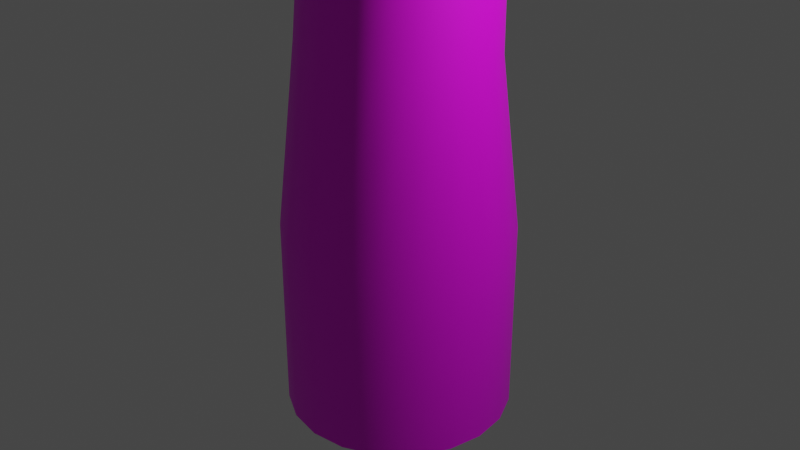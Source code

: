 # Source: spiral.blend  (saved by Blender 3.3.6; exported with 4.5.12 LTS)
import bpy
from mathutils import Matrix  # noqa: F401  (used for matrix-valued properties, if any)

bpy.ops.wm.read_factory_settings(use_empty=True)
scene = bpy.context.scene
scene.name = 'Scene'

# ---- collections
col_collection = bpy.data.collections.new('Collection'); scene.collection.children.link(col_collection)

# ---- images (referenced by path relative to the original .blend; pixels are not part of the script)
import os
ASSET_DIR = os.environ.get("B2B_ASSET_DIR", "")  # directory of the original .blend (textures are referenced by path, not embedded)
HERE = os.path.dirname(os.path.abspath(__file__))  # packed textures are extracted next to this script under _unpacked/

def load_image(name, relpath, width, height, colorspace="sRGB"):
    """Load a texture the original file referenced (path relative to the .blend, or extracted next to this script)."""
    p = next((c for c in (os.path.join(HERE, relpath), os.path.join(ASSET_DIR, relpath)) if relpath and os.path.exists(c)), "")
    if p:
        img = bpy.data.images.load(p, check_existing=True)
        img.name = name
    else:  # same state as the original file: an image datablock whose file is absent (Cycles renders it pink)
        img = bpy.data.images.new(name, width, height)
        img.source = "FILE"
        img.filepath = "//" + (relpath or name)
    img.colorspace_settings.name = colorspace
    return img
img_try_png = load_image('try.png', 'try.png', 1024, 1024, 'sRGB')

# ---- materials (node trees are filled in below, after node groups)
mat_lambert1 = bpy.data.materials.new('lambert1')
mat_lambert1.use_transparent_shadow = False
mat_lambert1.diffuse_color = (0.5, 0.5, 0.5, 1.0)
mat_lambert1.roughness = 0.5528

# ---- material node trees
mat_lambert1.use_nodes = True; mat_lambert1.node_tree.nodes.clear()
_N = mat_lambert1.node_tree.nodes; _L = mat_lambert1.node_tree.links
n0 = _N.new('ShaderNodeBsdfPrincipled'); n0.name = 'Principled BSDF'; n0.location = (10, 300)
n0.distribution = 'GGX'
n0.subsurface_method = 'RANDOM_WALK_SKIN'
n0.inputs[2].default_value = 0.5528
n0.inputs[3].default_value = 1.45
n0.inputs[27].default_value = (0.0, 0.0, 0.0, 1.0)
n0.inputs[28].default_value = 1.0
n1 = _N.new('ShaderNodeOutputMaterial'); n1.name = 'Material Output'; n1.location = (300, 300)
n2 = _N.new('ShaderNodeNormalMap'); n2.name = 'Normal Map'; n2.location = (-300, -300)
n2.label = 'Normal/Map'
n3 = _N.new('ShaderNodeTexImage'); n3.name = 'Image Texture'; n3.location = (-389, 272)
n3.image = img_try_png
_L.new(n0.outputs[0], n1.inputs[0])
_L.new(n2.outputs[0], n0.inputs[5])
_L.new(n3.outputs[0], n0.inputs[0])
n1.is_active_output = True

# ---- world
world_world = bpy.data.worlds.new('World'); scene.world = world_world
world_world.use_nodes = True; world_world.node_tree.nodes.clear()
_N = world_world.node_tree.nodes; _L = world_world.node_tree.links
n0 = _N.new('ShaderNodeOutputWorld'); n0.name = 'World Output'; n0.location = (300, 300)
n1 = _N.new('ShaderNodeBackground'); n1.name = 'Background'; n1.location = (10, 300)
n1.inputs[0].default_value = (0.05088, 0.05088, 0.05088, 1.0)
_L.new(n1.outputs[0], n0.inputs[0])
n0.is_active_output = True
world_world.color = (0.05088, 0.05088, 0.05088)
world_world.use_sun_shadow = False
world_world.sun_shadow_jitter_overblur = 0.0

# ---- cameras
cam_camera = bpy.data.cameras.new('Camera')
cam_camera.clip_end = 100.0
cam_camera.ortho_scale = 7.314

# ---- lights
light_light = bpy.data.lights.new('Light', 'POINT')
light_light.transmission_factor = 0.0
light_light.energy = 1000.0
light_light.shadow_soft_size = 0.1
light_light.shadow_maximum_resolution = 0.006
light_light.use_absolute_resolution = True

# ---- meshes
me_mesh = bpy.data.meshes.new('Mesh')
me_mesh.from_pydata([(0.9511, -2.498, -0.309), (0.809, -2.498, -0.5878), (0.5878, -2.498, -0.809), (0.309, -2.498, -0.9511), (0.0, -2.498, -1.0), (-0.309, -2.498, -0.9511), (-0.5878, -2.498, -0.809), (-0.809, -2.498, -0.5878), (-0.9511, -2.498, -0.309), (-1.0, -2.498, 0.0), (-0.9511, -2.498, 0.309), (-0.809, -2.498, 0.5878), (-0.5878, -2.498, 0.809), (-0.309, -2.498, 0.9511), (-2.98e-08, -2.498, 1.0), (0.309, -2.498, 0.9511), (0.5878, -2.498, 0.809), (0.809, -2.498, 0.5878), (0.9511, -2.498, 0.309), (1.0, -2.498, 0.0), (0.9511, 0.008844, -0.309), (0.809, 0.008844, -0.5878), (0.5878, 0.008844, -0.809), (0.309, 0.008844, -0.9511), (0.0, 0.008844, -1.0), (-0.309, 0.008844, -0.9511), (-0.5878, 0.008844, -0.809), (-0.809, 0.008844, -0.5878), (-0.9511, 0.008844, -0.309), (-1.0, 0.008844, 0.0), (-0.9511, 0.008844, 0.309), (-0.809, 0.008844, 0.5878), (-0.5878, 0.008844, 0.809), (-0.309, 0.008844, 0.9511), (-2.98e-08, 0.008844, 1.0), (0.309, 0.008844, 0.9511), (0.5878, 0.008844, 0.809), (0.809, 0.008844, 0.5878), (0.9511, 0.008844, 0.309), (1.0, 0.008844, 0.0), (0.0, -2.498, 0.0), (0.7861, 2.138, -0.2559), (0.6687, 2.154, -0.4867), (0.4858, 2.178, -0.6699), (0.2554, 2.209, -0.7875), (-1.49e-08, 2.243, -0.8281), (-0.2554, 2.277, -0.7875), (-0.4858, 2.308, -0.6699), (-0.6687, 2.333, -0.4867), (-0.7861, 2.349, -0.2559), (-0.8265, 2.354, -3.075e-08), (-0.7861, 2.349, 0.2559), (-0.6687, 2.333, 0.4867), (-0.4858, 2.308, 0.6699), (-0.2554, 2.277, 0.7875), (-4.47e-08, 2.243, 0.8281), (0.2554, 2.209, 0.7875), (0.4858, 2.178, 0.6699), (0.6687, 2.154, 0.4867), (0.7861, 2.138, 0.2559), (0.8265, 2.132, 2.654e-07), (0.8403, 6.978, -0.1926), (0.7445, 6.923, -0.3788), (0.5952, 6.892, -0.5279), (0.4072, 6.886, -0.6254), (0.1987, 6.907, -0.6616), (-0.009715, 6.953, -0.633), (-0.1978, 7.019, -0.5425), (-0.347, 7.099, -0.3989), (-0.4428, 7.184, -0.2163), (-0.4758, 7.267, -0.01242), (-0.4428, 7.339, 0.1926), (-0.347, 7.394, 0.3788), (-0.1978, 7.426, 0.5279), (-0.009715, 7.431, 0.6254), (0.1987, 7.41, 0.6616), (0.4072, 7.364, 0.633), (0.5952, 7.298, 0.5425), (0.7445, 7.219, 0.3989), (0.8403, 7.133, 0.2162), (0.8733, 7.05, 0.01242), (0.7652, 9.745, -0.445), (0.7015, 9.691, -0.5687), (0.6023, 9.659, -0.6678), (0.4773, 9.654, -0.7326), (0.3388, 9.675, -0.7567), (0.2002, 9.721, -0.7377), (0.07522, 9.787, -0.6775), (-0.02397, 9.866, -0.5821), (-0.08766, 9.952, -0.4607), (-0.1096, 10.03, -0.3252), (-0.08766, 10.11, -0.1889), (-0.02397, 10.16, -0.0651), (0.07522, 10.19, 0.03401), (0.2002, 10.2, 0.09877), (0.3388, 10.18, 0.1228), (0.4773, 10.13, 0.1039), (0.6023, 10.07, 0.04371), (0.7015, 9.986, -0.05175), (0.7652, 9.901, -0.1732), (0.7872, 9.818, -0.3087), (0.8151, 10.35, -0.5288), (0.7514, 10.24, -0.6411), (0.6522, 10.16, -0.7328), (0.5272, 10.13, -0.7947), (0.3886, 10.14, -0.8209), (0.2501, 10.19, -0.8089), (0.1251, 10.28, -0.7597), (0.02586, 10.4, -0.6782), (-0.03783, 10.54, -0.5724), (-0.05977, 10.68, -0.4526), (-0.03783, 10.81, -0.3305), (0.02586, 10.92, -0.2182), (0.1251, 11.0, -0.1266), (0.25, 11.03, -0.06465), (0.3886, 11.02, -0.03842), (0.5272, 10.97, -0.0505), (0.6522, 10.88, -0.09969), (0.7514, 10.76, -0.1812), (0.8151, 10.62, -0.287), (0.837, 10.48, -0.4068), (0.877, 11.01, -0.6843), (0.8133, 10.8, -0.7416), (0.7141, 10.64, -0.7925), (0.5891, 10.55, -0.8321), (0.4505, 10.53, -0.8566), (0.312, 10.59, -0.8635), (0.187, 10.71, -0.8522), (0.08778, 10.9, -0.8237), (0.02409, 11.12, -0.7809), (0.00215, 11.36, -0.7279), (0.02409, 11.6, -0.6699), (0.08779, 11.81, -0.6127), (0.187, 11.96, -0.5617), (0.312, 12.06, -0.5221), (0.4505, 12.08, -0.4976), (0.5891, 12.02, -0.4907), (0.7141, 11.9, -0.5021), (0.8133, 11.71, -0.5306), (0.877, 11.49, -0.5734), (0.8989, 11.25, -0.6264), (0.9222, 11.25, -0.992), (0.8585, 11.04, -0.992), (0.7593, 10.89, -0.992), (0.6343, 10.79, -0.992), (0.4957, 10.77, -0.992), (0.3572, 10.83, -0.992), (0.2322, 10.96, -0.992), (0.133, 11.14, -0.992), (0.06931, 11.36, -0.992), (0.04736, 11.61, -0.992), (0.06931, 11.84, -0.992), (0.133, 12.05, -0.992), (0.2322, 12.21, -0.992), (0.3572, 12.3, -0.992), (0.4957, 12.32, -0.992), (0.6343, 12.26, -0.992), (0.7593, 12.14, -0.992), (0.8585, 11.95, -0.992), (0.9222, 11.73, -0.992), (0.9441, 11.49, -0.992), (0.8237, 11.35, -1.329), (0.7748, 11.21, -1.264), (0.6985, 11.11, -1.214), (0.6023, 11.04, -1.185), (0.4957, 11.03, -1.179), (0.3892, 11.07, -1.196), (0.293, 11.15, -1.236), (0.2167, 11.27, -1.294), (0.1678, 11.42, -1.364), (0.1509, 11.59, -1.44), (0.1678, 11.74, -1.514), (0.2167, 11.88, -1.579), (0.293, 11.99, -1.629), (0.3892, 12.05, -1.658), (0.4957, 12.06, -1.664), (0.6023, 12.03, -1.647), (0.6985, 11.94, -1.607), (0.7748, 11.82, -1.549), (0.8237, 11.67, -1.479), (0.8406, 11.51, -1.403), (0.7133, 10.91, -1.662), (0.6808, 10.85, -1.581), (0.6302, 10.8, -1.519), (0.5664, 10.78, -1.482), (0.4957, 10.77, -1.475), (0.4251, 10.79, -1.497), (0.3613, 10.82, -1.546), (0.3107, 10.88, -1.618), (0.2782, 10.94, -1.706), (0.267, 11.01, -1.801), (0.2782, 11.08, -1.894), (0.3107, 11.13, -1.975), (0.3613, 11.18, -2.037), (0.425, 11.21, -2.074), (0.4957, 11.21, -2.081), (0.5664, 11.2, -2.06), (0.6302, 11.16, -2.01), (0.6808, 11.11, -1.938), (0.7133, 11.04, -1.85), (0.7245, 10.98, -1.755), (0.7133, 10.5, -1.811), (0.6808, 10.5, -1.759), (0.6302, 10.5, -1.72), (0.5664, 10.5, -1.696), (0.4957, 10.5, -1.691), (0.4251, 10.5, -1.705), (0.3613, 10.5, -1.737), (0.3107, 10.5, -1.783), (0.2782, 10.5, -1.839), (0.267, 10.5, -1.9), (0.2782, 10.5, -1.959), (0.3107, 10.5, -2.01), (0.3613, 10.5, -2.05), (0.425, 10.5, -2.073), (0.4958, 10.5, -2.078), (0.5664, 10.5, -2.064), (0.6302, 10.5, -2.033), (0.6808, 10.5, -1.987), (0.7133, 10.5, -1.931), (0.7245, 10.5, -1.87), (0.6373, 9.809, -1.842), (0.6161, 9.872, -1.812), (0.5832, 9.919, -1.789), (0.5417, 9.947, -1.775), (0.4957, 9.953, -1.772), (0.4498, 9.936, -1.78), (0.4083, 9.898, -1.799), (0.3754, 9.843, -1.825), (0.3542, 9.776, -1.858), (0.3469, 9.704, -1.893), (0.3542, 9.633, -1.927), (0.3754, 9.571, -1.957), (0.4083, 9.523, -1.98), (0.4498, 9.495, -1.993), (0.4958, 9.489, -1.996), (0.5417, 9.506, -1.988), (0.5832, 9.544, -1.97), (0.6161, 9.599, -1.943), (0.6373, 9.666, -1.911), (0.6446, 9.739, -1.876), (0.674, 9.129, -1.556), (0.6474, 9.231, -1.554), (0.6059, 9.31, -1.552), (0.5537, 9.356, -1.551), (0.4957, 9.366, -1.551), (0.4378, 9.338, -1.551), (0.3856, 9.276, -1.553), (0.3441, 9.184, -1.555), (0.3175, 9.073, -1.557), (0.3083, 8.953, -1.56), (0.3175, 8.836, -1.562), (0.3441, 8.733, -1.565), (0.3856, 8.655, -1.566), (0.4378, 8.608, -1.567), (0.4958, 8.599, -1.568), (0.5537, 8.626, -1.567), (0.6059, 8.689, -1.566), (0.6474, 8.78, -1.564), (0.674, 8.892, -1.561), (0.6832, 9.012, -1.559), (0.6617, 9.063, -1.255), (0.6369, 9.139, -1.287), (0.5983, 9.196, -1.312), (0.5497, 9.23, -1.327), (0.4957, 9.237, -1.33), (0.4418, 9.217, -1.321), (0.3932, 9.171, -1.301), (0.3546, 9.104, -1.272), (0.3298, 9.023, -1.237), (0.3213, 8.935, -1.199), (0.3298, 8.85, -1.162), (0.3546, 8.775, -1.129), (0.3932, 8.717, -1.104), (0.4418, 8.683, -1.09), (0.4957, 8.676, -1.086), (0.5497, 8.697, -1.095), (0.5983, 8.742, -1.115), (0.6369, 8.809, -1.144), (0.6617, 8.89, -1.179), (0.6702, 8.978, -1.218), (0.6617, 9.237, -1.01), (0.6369, 9.23, -1.063), (0.5983, 9.224, -1.103), (0.5497, 9.221, -1.126), (0.4957, 9.22, -1.131), (0.4418, 9.222, -1.117), (0.3932, 9.226, -1.085), (0.3546, 9.233, -1.039), (0.3298, 9.241, -0.9819), (0.3213, 9.249, -0.9206), (0.3298, 9.257, -0.8608), (0.3546, 9.264, -0.8084), (0.3932, 9.27, -0.7684), (0.4418, 9.273, -0.7447), (0.4957, 9.274, -0.7397), (0.5497, 9.272, -0.7539), (0.5983, 9.267, -0.7859), (0.6369, 9.261, -0.8325), (0.6617, 9.253, -0.8891), (0.6702, 9.245, -0.9504), (0.6617, 9.659, -0.9723), (0.6369, 9.565, -0.9823), (0.5983, 9.493, -0.99), (0.5497, 9.451, -0.9945), (0.4957, 9.442, -0.9955), (0.4418, 9.467, -0.9928), (0.3932, 9.525, -0.9866), (0.3546, 9.608, -0.9777), (0.3298, 9.71, -0.9668), (0.3213, 9.819, -0.9551), (0.3298, 9.927, -0.9436), (0.3546, 10.02, -0.9335), (0.3932, 10.09, -0.9259), (0.4418, 10.13, -0.9213), (0.4957, 10.14, -0.9204), (0.5497, 10.12, -0.9231), (0.5983, 10.06, -0.9292), (0.6369, 9.977, -0.9382), (0.6617, 9.876, -0.949), (0.6702, 9.766, -0.9608), (0.6617, 9.659, -0.9723), (0.6369, 9.565, -0.9823), (0.5983, 9.493, -0.99), (0.5497, 9.451, -0.9945), (0.4957, 9.442, -0.9955), (0.4418, 9.467, -0.9928), (0.3932, 9.525, -0.9866), (0.3546, 9.608, -0.9777), (0.3298, 9.71, -0.9668), (0.3213, 9.819, -0.9551), (0.3298, 9.927, -0.9436), (0.3546, 10.02, -0.9335), (0.3932, 10.09, -0.9259), (0.4418, 10.13, -0.9213), (0.4957, 10.14, -0.9204), (0.5497, 10.12, -0.9231), (0.5983, 10.06, -0.9292), (0.6369, 9.977, -0.9382), (0.6617, 9.876, -0.949), (0.6702, 9.766, -0.9608), (0.5949, 9.745, -1.103), (0.5462, 9.701, -1.081), (0.4957, 9.89, -1.233), (0.4926, 9.677, -1.075), (0.4393, 9.673, -1.084), (0.3915, 9.69, -1.108), (0.3539, 9.727, -1.144), (0.3303, 9.78, -1.188), (0.3228, 9.844, -1.237), (0.3322, 9.912, -1.286), (0.3577, 9.978, -1.329), (0.3966, 10.04, -1.363), (0.4453, 10.08, -1.384), (0.4989, 10.1, -1.39), (0.5522, 10.11, -1.381), (0.6, 10.09, -1.357), (0.6375, 10.05, -1.322), (0.6612, 10.0, -1.277), (0.6687, 9.937, -1.228), (0.6593, 9.869, -1.18), (0.6338, 9.802, -1.136)], [], [(0, 1, 21, 20), (1, 2, 22, 21), (2, 3, 23, 22), (3, 4, 24, 23), (4, 5, 25, 24), (5, 6, 26, 25), (6, 7, 27, 26), (7, 8, 28, 27), (8, 9, 29, 28), (9, 10, 30, 29), (10, 11, 31, 30), (11, 12, 32, 31), (12, 13, 33, 32), (13, 14, 34, 33), (14, 15, 35, 34), (15, 16, 36, 35), (16, 17, 37, 36), (17, 18, 38, 37), (18, 19, 39, 38), (19, 0, 20, 39), (1, 0, 40), (2, 1, 40), (3, 2, 40), (4, 3, 40), (5, 4, 40), (6, 5, 40), (7, 6, 40), (8, 7, 40), (9, 8, 40), (10, 9, 40), (11, 10, 40), (12, 11, 40), (13, 12, 40), (14, 13, 40), (15, 14, 40), (16, 15, 40), (17, 16, 40), (18, 17, 40), (19, 18, 40), (0, 19, 40), (341, 342, 343), (342, 344, 343), (344, 345, 343), (345, 346, 343), (346, 347, 343), (347, 348, 343), (348, 349, 343), (349, 350, 343), (350, 351, 343), (351, 352, 343), (352, 353, 343), (353, 354, 343), (354, 355, 343), (355, 356, 343), (356, 357, 343), (357, 358, 343), (358, 359, 343), (359, 360, 343), (360, 361, 343), (361, 341, 343), (20, 21, 42, 41), (21, 22, 43, 42), (22, 23, 44, 43), (23, 24, 45, 44), (24, 25, 46, 45), (25, 26, 47, 46), (26, 27, 48, 47), (27, 28, 49, 48), (28, 29, 50, 49), (29, 30, 51, 50), (30, 31, 52, 51), (31, 32, 53, 52), (32, 33, 54, 53), (33, 34, 55, 54), (34, 35, 56, 55), (35, 36, 57, 56), (36, 37, 58, 57), (37, 38, 59, 58), (38, 39, 60, 59), (39, 20, 41, 60), (41, 42, 62, 61), (42, 43, 63, 62), (43, 44, 64, 63), (44, 45, 65, 64), (45, 46, 66, 65), (46, 47, 67, 66), (47, 48, 68, 67), (48, 49, 69, 68), (49, 50, 70, 69), (50, 51, 71, 70), (51, 52, 72, 71), (52, 53, 73, 72), (53, 54, 74, 73), (54, 55, 75, 74), (55, 56, 76, 75), (56, 57, 77, 76), (57, 58, 78, 77), (58, 59, 79, 78), (59, 60, 80, 79), (60, 41, 61, 80), (61, 62, 82, 81), (62, 63, 83, 82), (63, 64, 84, 83), (64, 65, 85, 84), (65, 66, 86, 85), (66, 67, 87, 86), (67, 68, 88, 87), (68, 69, 89, 88), (69, 70, 90, 89), (70, 71, 91, 90), (71, 72, 92, 91), (72, 73, 93, 92), (73, 74, 94, 93), (74, 75, 95, 94), (75, 76, 96, 95), (76, 77, 97, 96), (77, 78, 98, 97), (78, 79, 99, 98), (79, 80, 100, 99), (80, 61, 81, 100), (81, 82, 102, 101), (82, 83, 103, 102), (83, 84, 104, 103), (84, 85, 105, 104), (85, 86, 106, 105), (86, 87, 107, 106), (87, 88, 108, 107), (88, 89, 109, 108), (89, 90, 110, 109), (90, 91, 111, 110), (91, 92, 112, 111), (92, 93, 113, 112), (93, 94, 114, 113), (94, 95, 115, 114), (95, 96, 116, 115), (96, 97, 117, 116), (97, 98, 118, 117), (98, 99, 119, 118), (99, 100, 120, 119), (100, 81, 101, 120), (101, 102, 122, 121), (102, 103, 123, 122), (103, 104, 124, 123), (104, 105, 125, 124), (105, 106, 126, 125), (106, 107, 127, 126), (107, 108, 128, 127), (108, 109, 129, 128), (109, 110, 130, 129), (110, 111, 131, 130), (111, 112, 132, 131), (112, 113, 133, 132), (113, 114, 134, 133), (114, 115, 135, 134), (115, 116, 136, 135), (116, 117, 137, 136), (117, 118, 138, 137), (118, 119, 139, 138), (119, 120, 140, 139), (120, 101, 121, 140), (121, 122, 142, 141), (122, 123, 143, 142), (123, 124, 144, 143), (124, 125, 145, 144), (125, 126, 146, 145), (126, 127, 147, 146), (127, 128, 148, 147), (128, 129, 149, 148), (129, 130, 150, 149), (130, 131, 151, 150), (131, 132, 152, 151), (132, 133, 153, 152), (133, 134, 154, 153), (134, 135, 155, 154), (135, 136, 156, 155), (136, 137, 157, 156), (137, 138, 158, 157), (138, 139, 159, 158), (139, 140, 160, 159), (140, 121, 141, 160), (141, 142, 162, 161), (142, 143, 163, 162), (143, 144, 164, 163), (144, 145, 165, 164), (145, 146, 166, 165), (146, 147, 167, 166), (147, 148, 168, 167), (148, 149, 169, 168), (149, 150, 170, 169), (150, 151, 171, 170), (151, 152, 172, 171), (152, 153, 173, 172), (153, 154, 174, 173), (154, 155, 175, 174), (155, 156, 176, 175), (156, 157, 177, 176), (157, 158, 178, 177), (158, 159, 179, 178), (159, 160, 180, 179), (160, 141, 161, 180), (161, 162, 182, 181), (162, 163, 183, 182), (163, 164, 184, 183), (164, 165, 185, 184), (165, 166, 186, 185), (166, 167, 187, 186), (167, 168, 188, 187), (168, 169, 189, 188), (169, 170, 190, 189), (170, 171, 191, 190), (171, 172, 192, 191), (172, 173, 193, 192), (173, 174, 194, 193), (174, 175, 195, 194), (175, 176, 196, 195), (176, 177, 197, 196), (177, 178, 198, 197), (178, 179, 199, 198), (179, 180, 200, 199), (180, 161, 181, 200), (181, 182, 202, 201), (182, 183, 203, 202), (183, 184, 204, 203), (184, 185, 205, 204), (185, 186, 206, 205), (186, 187, 207, 206), (187, 188, 208, 207), (188, 189, 209, 208), (189, 190, 210, 209), (190, 191, 211, 210), (191, 192, 212, 211), (192, 193, 213, 212), (193, 194, 214, 213), (194, 195, 215, 214), (195, 196, 216, 215), (196, 197, 217, 216), (197, 198, 218, 217), (198, 199, 219, 218), (199, 200, 220, 219), (200, 181, 201, 220), (201, 202, 222, 221), (202, 203, 223, 222), (203, 204, 224, 223), (204, 205, 225, 224), (205, 206, 226, 225), (206, 207, 227, 226), (207, 208, 228, 227), (208, 209, 229, 228), (209, 210, 230, 229), (210, 211, 231, 230), (211, 212, 232, 231), (212, 213, 233, 232), (213, 214, 234, 233), (214, 215, 235, 234), (215, 216, 236, 235), (216, 217, 237, 236), (217, 218, 238, 237), (218, 219, 239, 238), (219, 220, 240, 239), (220, 201, 221, 240), (221, 222, 242, 241), (222, 223, 243, 242), (223, 224, 244, 243), (224, 225, 245, 244), (225, 226, 246, 245), (226, 227, 247, 246), (227, 228, 248, 247), (228, 229, 249, 248), (229, 230, 250, 249), (230, 231, 251, 250), (231, 232, 252, 251), (232, 233, 253, 252), (233, 234, 254, 253), (234, 235, 255, 254), (235, 236, 256, 255), (236, 237, 257, 256), (237, 238, 258, 257), (238, 239, 259, 258), (239, 240, 260, 259), (240, 221, 241, 260), (241, 242, 262, 261), (242, 243, 263, 262), (243, 244, 264, 263), (244, 245, 265, 264), (245, 246, 266, 265), (246, 247, 267, 266), (247, 248, 268, 267), (248, 249, 269, 268), (249, 250, 270, 269), (250, 251, 271, 270), (251, 252, 272, 271), (252, 253, 273, 272), (253, 254, 274, 273), (254, 255, 275, 274), (255, 256, 276, 275), (256, 257, 277, 276), (257, 258, 278, 277), (258, 259, 279, 278), (259, 260, 280, 279), (260, 241, 261, 280), (261, 262, 282, 281), (262, 263, 283, 282), (263, 264, 284, 283), (264, 265, 285, 284), (265, 266, 286, 285), (266, 267, 287, 286), (267, 268, 288, 287), (268, 269, 289, 288), (269, 270, 290, 289), (270, 271, 291, 290), (271, 272, 292, 291), (272, 273, 293, 292), (273, 274, 294, 293), (274, 275, 295, 294), (275, 276, 296, 295), (276, 277, 297, 296), (277, 278, 298, 297), (278, 279, 299, 298), (279, 280, 300, 299), (280, 261, 281, 300), (281, 282, 302, 301), (282, 283, 303, 302), (283, 284, 304, 303), (284, 285, 305, 304), (285, 286, 306, 305), (286, 287, 307, 306), (287, 288, 308, 307), (288, 289, 309, 308), (289, 290, 310, 309), (290, 291, 311, 310), (291, 292, 312, 311), (292, 293, 313, 312), (293, 294, 314, 313), (294, 295, 315, 314), (295, 296, 316, 315), (296, 297, 317, 316), (297, 298, 318, 317), (298, 299, 319, 318), (299, 300, 320, 319), (300, 281, 301, 320), (301, 302, 322, 321), (302, 303, 323, 322), (303, 304, 324, 323), (304, 305, 325, 324), (305, 306, 326, 325), (306, 307, 327, 326), (307, 308, 328, 327), (308, 309, 329, 328), (309, 310, 330, 329), (310, 311, 331, 330), (311, 312, 332, 331), (312, 313, 333, 332), (313, 314, 334, 333), (314, 315, 335, 334), (315, 316, 336, 335), (316, 317, 337, 336), (317, 318, 338, 337), (318, 319, 339, 338), (319, 320, 340, 339), (320, 301, 321, 340), (321, 322, 342, 341), (322, 323, 344, 342), (323, 324, 345, 344), (324, 325, 346, 345), (325, 326, 347, 346), (326, 327, 348, 347), (327, 328, 349, 348), (328, 329, 350, 349), (329, 330, 351, 350), (330, 331, 352, 351), (331, 332, 353, 352), (332, 333, 354, 353), (333, 334, 355, 354), (334, 335, 356, 355), (335, 336, 357, 356), (336, 337, 358, 357), (337, 338, 359, 358), (338, 339, 360, 359), (339, 340, 361, 360), (340, 321, 341, 361)])
me_mesh.polygons.foreach_set('use_smooth', [True] * 380)
_k = set([(0, 1), (0, 19), (1, 2), (2, 3), (3, 4), (4, 5), (5, 6), (6, 7), (7, 8), (8, 9), (9, 10), (10, 11), (11, 12), (12, 13), (13, 14), (14, 15), (15, 16), (16, 17), (17, 18), (18, 19), (122, 123), (123, 124), (124, 125), (125, 126), (126, 127), (127, 128), (144, 145), (145, 146), (146, 147), (147, 148), (161, 162), (162, 163), (163, 164), (164, 165), (165, 166), (166, 167), (167, 168), (168, 169), (182, 183), (183, 184), (184, 185), (185, 186), (186, 187), (187, 188), (202, 203), (203, 204), (204, 205), (205, 206), (206, 207), (207, 208), (221, 222), (222, 223), (223, 224), (224, 225), (225, 226), (226, 227), (227, 228), (228, 229), (233, 234), (234, 235), (235, 236), (236, 237), (242, 243), (243, 244), (244, 245), (245, 246), (246, 247), (247, 248), (252, 253), (253, 254), (254, 255), (255, 256), (256, 257), (257, 258), (262, 263), (263, 264), (264, 265), (265, 266), (266, 267), (267, 268), (273, 274), (274, 275), (275, 276), (281, 282), (282, 283), (283, 284), (284, 285), (285, 286), (286, 287), (287, 288), (288, 289), (292, 293), (293, 294), (294, 295), (295, 296), (296, 297), (297, 298), (301, 302), (301, 320), (301, 321), (302, 303), (302, 322), (303, 304), (303, 323), (304, 305), (304, 324), (305, 306), (305, 325), (306, 307), (306, 326), (307, 308), (307, 327), (308, 309), (308, 328), (309, 310), (309, 329), (310, 311), (310, 330), (311, 312), (311, 331), (312, 313), (312, 332), (313, 314), (313, 333), (314, 315), (314, 334), (315, 316), (315, 335), (316, 317), (316, 336), (317, 318), (317, 337), (318, 319), (318, 338), (319, 320), (319, 339), (320, 340), (321, 322), (321, 340), (322, 323), (323, 324), (324, 325), (325, 326), (326, 327), (327, 328), (328, 329), (329, 330), (330, 331), (331, 332), (332, 333), (333, 334), (334, 335), (335, 336), (336, 337), (337, 338), (338, 339), (339, 340), (341, 342), (341, 361), (342, 344), (344, 345), (345, 346), (346, 347), (347, 348), (348, 349), (349, 350), (350, 351), (351, 352), (352, 353), (353, 354), (354, 355), (355, 356), (356, 357), (357, 358), (358, 359), (359, 360), (360, 361)])
me_mesh.attributes.new('sharp_edge', 'BOOLEAN', 'EDGE').data.foreach_set('value', [ (min(e.vertices), max(e.vertices)) in _k for e in me_mesh.edges])
_uv = me_mesh.uv_layers.new(name='map1')
_uv.uv.foreach_set('vector', [0.375, 0.3125, 0.3875, 0.3125, 0.3875, 0.6875, 0.375, 0.6875, 0.3875, 0.3125, 0.4, 0.3125, 0.4, 0.6875, 0.3875, 0.6875, 0.4, 0.3125, 0.4125, 0.3125, 0.4125, 0.6875, 0.4, 0.6875, 0.4125, 0.3125, 0.425, 0.3125, 0.425, 0.6875, 0.4125, 0.6875, 0.425, 0.3125, 0.4375, 0.3125, 0.4375, 0.6875, 0.425, 0.6875, 0.4375, 0.3125, 0.45, 0.3125, 0.45, 0.6875, 0.4375, 0.6875, 0.45, 0.3125, 0.4625, 0.3125, 0.4625, 0.6875, 0.45, 0.6875, 0.4625, 0.3125, 0.475, 0.3125, 0.475, 0.6875, 0.4625, 0.6875, 0.475, 0.3125, 0.4875, 0.3125, 0.4875, 0.6875, 0.475, 0.6875, 0.4875, 0.3125, 0.5, 0.3125, 0.5, 0.6875, 0.4875, 0.6875, 0.5, 0.3125, 0.5125, 0.3125, 0.5125, 0.6875, 0.5, 0.6875, 0.5125, 0.3125, 0.525, 0.3125, 0.525, 0.6875, 0.5125, 0.6875, 0.525, 0.3125, 0.5375, 0.3125, 0.5375, 0.6875, 0.525, 0.6875, 0.5375, 0.3125, 0.55, 0.3125, 0.55, 0.6875, 0.5375, 0.6875, 0.55, 0.3125, 0.5625, 0.3125, 0.5625, 0.6875, 0.55, 0.6875, 0.5625, 0.3125, 0.575, 0.3125, 0.575, 0.6875, 0.5625, 0.6875, 0.575, 0.3125, 0.5875, 0.3125, 0.5875, 0.6875, 0.575, 0.6875, 0.5875, 0.3125, 0.6, 0.3125, 0.6, 0.6875, 0.5875, 0.6875, 0.6, 0.3125, 0.6125, 0.3125, 0.6125, 0.6875, 0.6, 0.6875, 0.6125, 0.3125, 0.625, 0.3125, 0.625, 0.6875, 0.6125, 0.6875, 0.6264, 0.06441, 0.6486, 0.108, 0.5, 0.1562, 0.5918, 0.02984, 0.6264, 0.06441, 0.5, 0.1562, 0.5483, 0.007647, 0.5918, 0.02984, 0.5, 0.1562, 0.5, -7.451e-08, 0.5483, 0.007647, 0.5, 0.1562, 0.4517, 0.007647, 0.5, -7.451e-08, 0.5, 0.1562, 0.4082, 0.02984, 0.4517, 0.007647, 0.5, 0.1562, 0.3736, 0.06441, 0.4082, 0.02984, 0.5, 0.1562, 0.3514, 0.108, 0.3736, 0.06441, 0.5, 0.1562, 0.3437, 0.1562, 0.3514, 0.108, 0.5, 0.1562, 0.3514, 0.2045, 0.3437, 0.1562, 0.5, 0.1562, 0.3736, 0.2481, 0.3514, 0.2045, 0.5, 0.1562, 0.4082, 0.2827, 0.3736, 0.2481, 0.5, 0.1562, 0.4517, 0.3049, 0.4082, 0.2827, 0.5, 0.1562, 0.5, 0.3125, 0.4517, 0.3049, 0.5, 0.1562, 0.5483, 0.3049, 0.5, 0.3125, 0.5, 0.1562, 0.5918, 0.2827, 0.5483, 0.3049, 0.5, 0.1562, 0.6264, 0.2481, 0.5918, 0.2827, 0.5, 0.1562, 0.6486, 0.2045, 0.6264, 0.2481, 0.5, 0.1562, 0.6562, 0.1562, 0.6486, 0.2045, 0.5, 0.1562, 0.6486, 0.108, 0.6562, 0.1562, 0.5, 0.1562, 0.6486, 0.892, 0.6264, 0.9356, 0.5, 0.8438, 0.6264, 0.9356, 0.5918, 0.9702, 0.5, 0.8438, 0.5918, 0.9702, 0.5483, 0.9924, 0.5, 0.8438, 0.5483, 0.9924, 0.5, 1.0, 0.5, 0.8438, 0.5, 1.0, 0.4517, 0.9924, 0.5, 0.8438, 0.4517, 0.9924, 0.4082, 0.9702, 0.5, 0.8438, 0.4082, 0.9702, 0.3736, 0.9356, 0.5, 0.8438, 0.3736, 0.9356, 0.3514, 0.892, 0.5, 0.8438, 0.3514, 0.892, 0.3437, 0.8438, 0.5, 0.8438, 0.3437, 0.8438, 0.3514, 0.7955, 0.5, 0.8438, 0.3514, 0.7955, 0.3736, 0.7519, 0.5, 0.8438, 0.3736, 0.7519, 0.4082, 0.7173, 0.5, 0.8438, 0.4082, 0.7173, 0.4517, 0.6951, 0.5, 0.8438, 0.4517, 0.6951, 0.5, 0.6875, 0.5, 0.8438, 0.5, 0.6875, 0.5483, 0.6951, 0.5, 0.8438, 0.5483, 0.6951, 0.5918, 0.7173, 0.5, 0.8438, 0.5918, 0.7173, 0.6264, 0.7519, 0.5, 0.8438, 0.6264, 0.7519, 0.6486, 0.7955, 0.5, 0.8438, 0.6486, 0.7955, 0.6562, 0.8438, 0.5, 0.8438, 0.6562, 0.8438, 0.6486, 0.892, 0.5, 0.8438, 0.6486, 0.892, 0.6264, 0.9356, 0.6264, 0.9356, 0.6486, 0.892, 0.6264, 0.9356, 0.5918, 0.9702, 0.5918, 0.9702, 0.6264, 0.9356, 0.5918, 0.9702, 0.5483, 0.9924, 0.5483, 0.9924, 0.5918, 0.9702, 0.5483, 0.9924, 0.5, 1.0, 0.5, 1.0, 0.5483, 0.9924, 0.5, 1.0, 0.4517, 0.9924, 0.4517, 0.9924, 0.5, 1.0, 0.4517, 0.9924, 0.4082, 0.9702, 0.4082, 0.9702, 0.4517, 0.9924, 0.4082, 0.9702, 0.3736, 0.9356, 0.3736, 0.9356, 0.4082, 0.9702, 0.3736, 0.9356, 0.3514, 0.892, 0.3514, 0.892, 0.3736, 0.9356, 0.3514, 0.892, 0.3437, 0.8438, 0.3437, 0.8438, 0.3514, 0.892, 0.3437, 0.8438, 0.3514, 0.7955, 0.3514, 0.7955, 0.3437, 0.8438, 0.3514, 0.7955, 0.3736, 0.7519, 0.3736, 0.7519, 0.3514, 0.7955, 0.3736, 0.7519, 0.4082, 0.7173, 0.4082, 0.7173, 0.3736, 0.7519, 0.4082, 0.7173, 0.4517, 0.6951, 0.4517, 0.6951, 0.4082, 0.7173, 0.4517, 0.6951, 0.5, 0.6875, 0.5, 0.6875, 0.4517, 0.6951, 0.5, 0.6875, 0.5483, 0.6951, 0.5483, 0.6951, 0.5, 0.6875, 0.5483, 0.6951, 0.5918, 0.7173, 0.5918, 0.7173, 0.5483, 0.6951, 0.5918, 0.7173, 0.6264, 0.7519, 0.6264, 0.7519, 0.5918, 0.7173, 0.6264, 0.7519, 0.6486, 0.7955, 0.6486, 0.7955, 0.6264, 0.7519, 0.6486, 0.7955, 0.6562, 0.8438, 0.6562, 0.8438, 0.6486, 0.7955, 0.6562, 0.8438, 0.6486, 0.892, 0.6486, 0.892, 0.6562, 0.8438, 0.6486, 0.892, 0.6264, 0.9356, 0.6264, 0.9356, 0.6486, 0.892, 0.6264, 0.9356, 0.5918, 0.9702, 0.5918, 0.9702, 0.6264, 0.9356, 0.5918, 0.9702, 0.5483, 0.9924, 0.5483, 0.9924, 0.5918, 0.9702, 0.5483, 0.9924, 0.5, 1.0, 0.5, 1.0, 0.5483, 0.9924, 0.5, 1.0, 0.4517, 0.9924, 0.4517, 0.9924, 0.5, 1.0, 0.4517, 0.9924, 0.4082, 0.9702, 0.4082, 0.9702, 0.4517, 0.9924, 0.4082, 0.9702, 0.3736, 0.9356, 0.3736, 0.9356, 0.4082, 0.9702, 0.3736, 0.9356, 0.3514, 0.892, 0.3514, 0.892, 0.3736, 0.9356, 0.3514, 0.892, 0.3437, 0.8438, 0.3437, 0.8438, 0.3514, 0.892, 0.3437, 0.8438, 0.3514, 0.7955, 0.3514, 0.7955, 0.3437, 0.8438, 0.3514, 0.7955, 0.3736, 0.7519, 0.3736, 0.7519, 0.3514, 0.7955, 0.3736, 0.7519, 0.4082, 0.7173, 0.4082, 0.7173, 0.3736, 0.7519, 0.4082, 0.7173, 0.4517, 0.6951, 0.4517, 0.6951, 0.4082, 0.7173, 0.4517, 0.6951, 0.5, 0.6875, 0.5, 0.6875, 0.4517, 0.6951, 0.5, 0.6875, 0.5483, 0.6951, 0.5483, 0.6951, 0.5, 0.6875, 0.5483, 0.6951, 0.5918, 0.7173, 0.5918, 0.7173, 0.5483, 0.6951, 0.5918, 0.7173, 0.6264, 0.7519, 0.6264, 0.7519, 0.5918, 0.7173, 0.6264, 0.7519, 0.6486, 0.7955, 0.6486, 0.7955, 0.6264, 0.7519, 0.6486, 0.7955, 0.6562, 0.8438, 0.6562, 0.8438, 0.6486, 0.7955, 0.6562, 0.8438, 0.6486, 0.892, 0.6486, 0.892, 0.6562, 0.8438, 0.6486, 0.892, 0.6264, 0.9356, 0.6264, 0.9356, 0.6486, 0.892, 0.6264, 0.9356, 0.5918, 0.9702, 0.5918, 0.9702, 0.6264, 0.9356, 0.5918, 0.9702, 0.5483, 0.9924, 0.5483, 0.9924, 0.5918, 0.9702, 0.5483, 0.9924, 0.5, 1.0, 0.5, 1.0, 0.5483, 0.9924, 0.5, 1.0, 0.4517, 0.9924, 0.4517, 0.9924, 0.5, 1.0, 0.4517, 0.9924, 0.4082, 0.9702, 0.4082, 0.9702, 0.4517, 0.9924, 0.4082, 0.9702, 0.3736, 0.9356, 0.3736, 0.9356, 0.4082, 0.9702, 0.3736, 0.9356, 0.3514, 0.892, 0.3514, 0.892, 0.3736, 0.9356, 0.3514, 0.892, 0.3437, 0.8438, 0.3437, 0.8438, 0.3514, 0.892, 0.3437, 0.8438, 0.3514, 0.7955, 0.3514, 0.7955, 0.3437, 0.8438, 0.3514, 0.7955, 0.3736, 0.7519, 0.3736, 0.7519, 0.3514, 0.7955, 0.3736, 0.7519, 0.4082, 0.7173, 0.4082, 0.7173, 0.3736, 0.7519, 0.4082, 0.7173, 0.4517, 0.6951, 0.4517, 0.6951, 0.4082, 0.7173, 0.4517, 0.6951, 0.5, 0.6875, 0.5, 0.6875, 0.4517, 0.6951, 0.5, 0.6875, 0.5483, 0.6951, 0.5483, 0.6951, 0.5, 0.6875, 0.5483, 0.6951, 0.5918, 0.7173, 0.5918, 0.7173, 0.5483, 0.6951, 0.5918, 0.7173, 0.6264, 0.7519, 0.6264, 0.7519, 0.5918, 0.7173, 0.6264, 0.7519, 0.6486, 0.7955, 0.6486, 0.7955, 0.6264, 0.7519, 0.6486, 0.7955, 0.6562, 0.8438, 0.6562, 0.8438, 0.6486, 0.7955, 0.6562, 0.8438, 0.6486, 0.892, 0.6486, 0.892, 0.6562, 0.8438, 0.6486, 0.892, 0.6264, 0.9356, 0.6264, 0.9356, 0.6486, 0.892, 0.6264, 0.9356, 0.5918, 0.9702, 0.5918, 0.9702, 0.6264, 0.9356, 0.5918, 0.9702, 0.5483, 0.9924, 0.5483, 0.9924, 0.5918, 0.9702, 0.5483, 0.9924, 0.5, 1.0, 0.5, 1.0, 0.5483, 0.9924, 0.5, 1.0, 0.4517, 0.9924, 0.4517, 0.9924, 0.5, 1.0, 0.4517, 0.9924, 0.4082, 0.9702, 0.4082, 0.9702, 0.4517, 0.9924, 0.4082, 0.9702, 0.3736, 0.9356, 0.3736, 0.9356, 0.4082, 0.9702, 0.3736, 0.9356, 0.3514, 0.892, 0.3514, 0.892, 0.3736, 0.9356, 0.3514, 0.892, 0.3437, 0.8438, 0.3437, 0.8438, 0.3514, 0.892, 0.3437, 0.8438, 0.3514, 0.7955, 0.3514, 0.7955, 0.3437, 0.8438, 0.3514, 0.7955, 0.3736, 0.7519, 0.3736, 0.7519, 0.3514, 0.7955, 0.3736, 0.7519, 0.4082, 0.7173, 0.4082, 0.7173, 0.3736, 0.7519, 0.4082, 0.7173, 0.4517, 0.6951, 0.4517, 0.6951, 0.4082, 0.7173, 0.4517, 0.6951, 0.5, 0.6875, 0.5, 0.6875, 0.4517, 0.6951, 0.5, 0.6875, 0.5483, 0.6951, 0.5483, 0.6951, 0.5, 0.6875, 0.5483, 0.6951, 0.5918, 0.7173, 0.5918, 0.7173, 0.5483, 0.6951, 0.5918, 0.7173, 0.6264, 0.7519, 0.6264, 0.7519, 0.5918, 0.7173, 0.6264, 0.7519, 0.6486, 0.7955, 0.6486, 0.7955, 0.6264, 0.7519, 0.6486, 0.7955, 0.6562, 0.8438, 0.6562, 0.8438, 0.6486, 0.7955, 0.6562, 0.8438, 0.6486, 0.892, 0.6486, 0.892, 0.6562, 0.8438, 0.6486, 0.892, 0.6264, 0.9356, 0.6264, 0.9356, 0.6486, 0.892, 0.6264, 0.9356, 0.5918, 0.9702, 0.5918, 0.9702, 0.6264, 0.9356, 0.5918, 0.9702, 0.5483, 0.9924, 0.5483, 0.9924, 0.5918, 0.9702, 0.5483, 0.9924, 0.5, 1.0, 0.5, 1.0, 0.5483, 0.9924, 0.5, 1.0, 0.4517, 0.9924, 0.4517, 0.9924, 0.5, 1.0, 0.4517, 0.9924, 0.4082, 0.9702, 0.4082, 0.9702, 0.4517, 0.9924, 0.4082, 0.9702, 0.3736, 0.9356, 0.3736, 0.9356, 0.4082, 0.9702, 0.3736, 0.9356, 0.3514, 0.892, 0.3514, 0.892, 0.3736, 0.9356, 0.3514, 0.892, 0.3437, 0.8438, 0.3437, 0.8438, 0.3514, 0.892, 0.3437, 0.8438, 0.3514, 0.7955, 0.3514, 0.7955, 0.3437, 0.8438, 0.3514, 0.7955, 0.3736, 0.7519, 0.3736, 0.7519, 0.3514, 0.7955, 0.3736, 0.7519, 0.4082, 0.7173, 0.4082, 0.7173, 0.3736, 0.7519, 0.4082, 0.7173, 0.4517, 0.6951, 0.4517, 0.6951, 0.4082, 0.7173, 0.4517, 0.6951, 0.5, 0.6875, 0.5, 0.6875, 0.4517, 0.6951, 0.5, 0.6875, 0.5483, 0.6951, 0.5483, 0.6951, 0.5, 0.6875, 0.5483, 0.6951, 0.5918, 0.7173, 0.5918, 0.7173, 0.5483, 0.6951, 0.5918, 0.7173, 0.6264, 0.7519, 0.6264, 0.7519, 0.5918, 0.7173, 0.6264, 0.7519, 0.6486, 0.7955, 0.6486, 0.7955, 0.6264, 0.7519, 0.6486, 0.7955, 0.6562, 0.8438, 0.6562, 0.8438, 0.6486, 0.7955, 0.6562, 0.8438, 0.6486, 0.892, 0.6486, 0.892, 0.6562, 0.8438, 0.6486, 0.892, 0.6264, 0.9356, 0.6264, 0.9356, 0.6486, 0.892, 0.6264, 0.9356, 0.5918, 0.9702, 0.5918, 0.9702, 0.6264, 0.9356, 0.5918, 0.9702, 0.5483, 0.9924, 0.5483, 0.9924, 0.5918, 0.9702, 0.5483, 0.9924, 0.5, 1.0, 0.5, 1.0, 0.5483, 0.9924, 0.5, 1.0, 0.4517, 0.9924, 0.4517, 0.9924, 0.5, 1.0, 0.4517, 0.9924, 0.4082, 0.9702, 0.4082, 0.9702, 0.4517, 0.9924, 0.4082, 0.9702, 0.3736, 0.9356, 0.3736, 0.9356, 0.4082, 0.9702, 0.3736, 0.9356, 0.3514, 0.892, 0.3514, 0.892, 0.3736, 0.9356, 0.3514, 0.892, 0.3437, 0.8438, 0.3437, 0.8438, 0.3514, 0.892, 0.3437, 0.8438, 0.3514, 0.7955, 0.3514, 0.7955, 0.3437, 0.8438, 0.3514, 0.7955, 0.3736, 0.7519, 0.3736, 0.7519, 0.3514, 0.7955, 0.3736, 0.7519, 0.4082, 0.7173, 0.4082, 0.7173, 0.3736, 0.7519, 0.4082, 0.7173, 0.4517, 0.6951, 0.4517, 0.6951, 0.4082, 0.7173, 0.4517, 0.6951, 0.5, 0.6875, 0.5, 0.6875, 0.4517, 0.6951, 0.5, 0.6875, 0.5483, 0.6951, 0.5483, 0.6951, 0.5, 0.6875, 0.5483, 0.6951, 0.5918, 0.7173, 0.5918, 0.7173, 0.5483, 0.6951, 0.5918, 0.7173, 0.6264, 0.7519, 0.6264, 0.7519, 0.5918, 0.7173, 0.6264, 0.7519, 0.6486, 0.7955, 0.6486, 0.7955, 0.6264, 0.7519, 0.6486, 0.7955, 0.6562, 0.8438, 0.6562, 0.8438, 0.6486, 0.7955, 0.6562, 0.8438, 0.6486, 0.892, 0.6486, 0.892, 0.6562, 0.8438, 0.6486, 0.892, 0.6264, 0.9356, 0.6264, 0.9356, 0.6486, 0.892, 0.6264, 0.9356, 0.5918, 0.9702, 0.5918, 0.9702, 0.6264, 0.9356, 0.5918, 0.9702, 0.5483, 0.9924, 0.5483, 0.9924, 0.5918, 0.9702, 0.5483, 0.9924, 0.5, 1.0, 0.5, 1.0, 0.5483, 0.9924, 0.5, 1.0, 0.4517, 0.9924, 0.4517, 0.9924, 0.5, 1.0, 0.4517, 0.9924, 0.4082, 0.9702, 0.4082, 0.9702, 0.4517, 0.9924, 0.4082, 0.9702, 0.3736, 0.9356, 0.3736, 0.9356, 0.4082, 0.9702, 0.3736, 0.9356, 0.3514, 0.892, 0.3514, 0.892, 0.3736, 0.9356, 0.3514, 0.892, 0.3437, 0.8438, 0.3437, 0.8438, 0.3514, 0.892, 0.3437, 0.8438, 0.3514, 0.7955, 0.3514, 0.7955, 0.3437, 0.8438, 0.3514, 0.7955, 0.3736, 0.7519, 0.3736, 0.7519, 0.3514, 0.7955, 0.3736, 0.7519, 0.4082, 0.7173, 0.4082, 0.7173, 0.3736, 0.7519, 0.4082, 0.7173, 0.4517, 0.6951, 0.4517, 0.6951, 0.4082, 0.7173, 0.4517, 0.6951, 0.5, 0.6875, 0.5, 0.6875, 0.4517, 0.6951, 0.5, 0.6875, 0.5483, 0.6951, 0.5483, 0.6951, 0.5, 0.6875, 0.5483, 0.6951, 0.5918, 0.7173, 0.5918, 0.7173, 0.5483, 0.6951, 0.5918, 0.7173, 0.6264, 0.7519, 0.6264, 0.7519, 0.5918, 0.7173, 0.6264, 0.7519, 0.6486, 0.7955, 0.6486, 0.7955, 0.6264, 0.7519, 0.6486, 0.7955, 0.6562, 0.8438, 0.6562, 0.8438, 0.6486, 0.7955, 0.6562, 0.8438, 0.6486, 0.892, 0.6486, 0.892, 0.6562, 0.8438, 0.6486, 0.892, 0.6264, 0.9356, 0.6264, 0.9356, 0.6486, 0.892, 0.6264, 0.9356, 0.5918, 0.9702, 0.5918, 0.9702, 0.6264, 0.9356, 0.5918, 0.9702, 0.5483, 0.9924, 0.5483, 0.9924, 0.5918, 0.9702, 0.5483, 0.9924, 0.5, 1.0, 0.5, 1.0, 0.5483, 0.9924, 0.5, 1.0, 0.4517, 0.9924, 0.4517, 0.9924, 0.5, 1.0, 0.4517, 0.9924, 0.4082, 0.9702, 0.4082, 0.9702, 0.4517, 0.9924, 0.4082, 0.9702, 0.3736, 0.9356, 0.3736, 0.9356, 0.4082, 0.9702, 0.3736, 0.9356, 0.3514, 0.892, 0.3514, 0.892, 0.3736, 0.9356, 0.3514, 0.892, 0.3437, 0.8438, 0.3437, 0.8438, 0.3514, 0.892, 0.3437, 0.8438, 0.3514, 0.7955, 0.3514, 0.7955, 0.3437, 0.8438, 0.3514, 0.7955, 0.3736, 0.7519, 0.3736, 0.7519, 0.3514, 0.7955, 0.3736, 0.7519, 0.4082, 0.7173, 0.4082, 0.7173, 0.3736, 0.7519, 0.4082, 0.7173, 0.4517, 0.6951, 0.4517, 0.6951, 0.4082, 0.7173, 0.4517, 0.6951, 0.5, 0.6875, 0.5, 0.6875, 0.4517, 0.6951, 0.5, 0.6875, 0.5483, 0.6951, 0.5483, 0.6951, 0.5, 0.6875, 0.5483, 0.6951, 0.5918, 0.7173, 0.5918, 0.7173, 0.5483, 0.6951, 0.5918, 0.7173, 0.6264, 0.7519, 0.6264, 0.7519, 0.5918, 0.7173, 0.6264, 0.7519, 0.6486, 0.7955, 0.6486, 0.7955, 0.6264, 0.7519, 0.6486, 0.7955, 0.6562, 0.8438, 0.6562, 0.8438, 0.6486, 0.7955, 0.6562, 0.8438, 0.6486, 0.892, 0.6486, 0.892, 0.6562, 0.8438, 0.6486, 0.892, 0.6264, 0.9356, 0.6264, 0.9356, 0.6486, 0.892, 0.6264, 0.9356, 0.5918, 0.9702, 0.5918, 0.9702, 0.6264, 0.9356, 0.5918, 0.9702, 0.5483, 0.9924, 0.5483, 0.9924, 0.5918, 0.9702, 0.5483, 0.9924, 0.5, 1.0, 0.5, 1.0, 0.5483, 0.9924, 0.5, 1.0, 0.4517, 0.9924, 0.4517, 0.9924, 0.5, 1.0, 0.4517, 0.9924, 0.4082, 0.9702, 0.4082, 0.9702, 0.4517, 0.9924, 0.4082, 0.9702, 0.3736, 0.9356, 0.3736, 0.9356, 0.4082, 0.9702, 0.3736, 0.9356, 0.3514, 0.892, 0.3514, 0.892, 0.3736, 0.9356, 0.3514, 0.892, 0.3437, 0.8438, 0.3437, 0.8438, 0.3514, 0.892, 0.3437, 0.8438, 0.3514, 0.7955, 0.3514, 0.7955, 0.3437, 0.8438, 0.3514, 0.7955, 0.3736, 0.7519, 0.3736, 0.7519, 0.3514, 0.7955, 0.3736, 0.7519, 0.4082, 0.7173, 0.4082, 0.7173, 0.3736, 0.7519, 0.4082, 0.7173, 0.4517, 0.6951, 0.4517, 0.6951, 0.4082, 0.7173, 0.4517, 0.6951, 0.5, 0.6875, 0.5, 0.6875, 0.4517, 0.6951, 0.5, 0.6875, 0.5483, 0.6951, 0.5483, 0.6951, 0.5, 0.6875, 0.5483, 0.6951, 0.5918, 0.7173, 0.5918, 0.7173, 0.5483, 0.6951, 0.5918, 0.7173, 0.6264, 0.7519, 0.6264, 0.7519, 0.5918, 0.7173, 0.6264, 0.7519, 0.6486, 0.7955, 0.6486, 0.7955, 0.6264, 0.7519, 0.6486, 0.7955, 0.6562, 0.8438, 0.6562, 0.8438, 0.6486, 0.7955, 0.6562, 0.8438, 0.6486, 0.892, 0.6486, 0.892, 0.6562, 0.8438, 0.6486, 0.892, 0.6264, 0.9356, 0.6264, 0.9356, 0.6486, 0.892, 0.6264, 0.9356, 0.5918, 0.9702, 0.5918, 0.9702, 0.6264, 0.9356, 0.5918, 0.9702, 0.5483, 0.9924, 0.5483, 0.9924, 0.5918, 0.9702, 0.5483, 0.9924, 0.5, 1.0, 0.5, 1.0, 0.5483, 0.9924, 0.5, 1.0, 0.4517, 0.9924, 0.4517, 0.9924, 0.5, 1.0, 0.4517, 0.9924, 0.4082, 0.9702, 0.4082, 0.9702, 0.4517, 0.9924, 0.4082, 0.9702, 0.3736, 0.9356, 0.3736, 0.9356, 0.4082, 0.9702, 0.3736, 0.9356, 0.3514, 0.892, 0.3514, 0.892, 0.3736, 0.9356, 0.3514, 0.892, 0.3437, 0.8438, 0.3437, 0.8438, 0.3514, 0.892, 0.3437, 0.8438, 0.3514, 0.7955, 0.3514, 0.7955, 0.3437, 0.8438, 0.3514, 0.7955, 0.3736, 0.7519, 0.3736, 0.7519, 0.3514, 0.7955, 0.3736, 0.7519, 0.4082, 0.7173, 0.4082, 0.7173, 0.3736, 0.7519, 0.4082, 0.7173, 0.4517, 0.6951, 0.4517, 0.6951, 0.4082, 0.7173, 0.4517, 0.6951, 0.5, 0.6875, 0.5, 0.6875, 0.4517, 0.6951, 0.5, 0.6875, 0.5483, 0.6951, 0.5483, 0.6951, 0.5, 0.6875, 0.5483, 0.6951, 0.5918, 0.7173, 0.5918, 0.7173, 0.5483, 0.6951, 0.5918, 0.7173, 0.6264, 0.7519, 0.6264, 0.7519, 0.5918, 0.7173, 0.6264, 0.7519, 0.6486, 0.7955, 0.6486, 0.7955, 0.6264, 0.7519, 0.6486, 0.7955, 0.6562, 0.8438, 0.6562, 0.8438, 0.6486, 0.7955, 0.6562, 0.8438, 0.6486, 0.892, 0.6486, 0.892, 0.6562, 0.8438, 0.6486, 0.892, 0.6264, 0.9356, 0.6264, 0.9356, 0.6486, 0.892, 0.6264, 0.9356, 0.5918, 0.9702, 0.5918, 0.9702, 0.6264, 0.9356, 0.5918, 0.9702, 0.5483, 0.9924, 0.5483, 0.9924, 0.5918, 0.9702, 0.5483, 0.9924, 0.5, 1.0, 0.5, 1.0, 0.5483, 0.9924, 0.5, 1.0, 0.4517, 0.9924, 0.4517, 0.9924, 0.5, 1.0, 0.4517, 0.9924, 0.4082, 0.9702, 0.4082, 0.9702, 0.4517, 0.9924, 0.4082, 0.9702, 0.3736, 0.9356, 0.3736, 0.9356, 0.4082, 0.9702, 0.3736, 0.9356, 0.3514, 0.892, 0.3514, 0.892, 0.3736, 0.9356, 0.3514, 0.892, 0.3437, 0.8438, 0.3437, 0.8438, 0.3514, 0.892, 0.3437, 0.8438, 0.3514, 0.7955, 0.3514, 0.7955, 0.3437, 0.8438, 0.3514, 0.7955, 0.3736, 0.7519, 0.3736, 0.7519, 0.3514, 0.7955, 0.3736, 0.7519, 0.4082, 0.7173, 0.4082, 0.7173, 0.3736, 0.7519, 0.4082, 0.7173, 0.4517, 0.6951, 0.4517, 0.6951, 0.4082, 0.7173, 0.4517, 0.6951, 0.5, 0.6875, 0.5, 0.6875, 0.4517, 0.6951, 0.5, 0.6875, 0.5483, 0.6951, 0.5483, 0.6951, 0.5, 0.6875, 0.5483, 0.6951, 0.5918, 0.7173, 0.5918, 0.7173, 0.5483, 0.6951, 0.5918, 0.7173, 0.6264, 0.7519, 0.6264, 0.7519, 0.5918, 0.7173, 0.6264, 0.7519, 0.6486, 0.7955, 0.6486, 0.7955, 0.6264, 0.7519, 0.6486, 0.7955, 0.6562, 0.8438, 0.6562, 0.8438, 0.6486, 0.7955, 0.6562, 0.8438, 0.6486, 0.892, 0.6486, 0.892, 0.6562, 0.8438, 0.6486, 0.892, 0.6264, 0.9356, 0.6264, 0.9356, 0.6486, 0.892, 0.6264, 0.9356, 0.5918, 0.9702, 0.5918, 0.9702, 0.6264, 0.9356, 0.5918, 0.9702, 0.5483, 0.9924, 0.5483, 0.9924, 0.5918, 0.9702, 0.5483, 0.9924, 0.5, 1.0, 0.5, 1.0, 0.5483, 0.9924, 0.5, 1.0, 0.4517, 0.9924, 0.4517, 0.9924, 0.5, 1.0, 0.4517, 0.9924, 0.4082, 0.9702, 0.4082, 0.9702, 0.4517, 0.9924, 0.4082, 0.9702, 0.3736, 0.9356, 0.3736, 0.9356, 0.4082, 0.9702, 0.3736, 0.9356, 0.3514, 0.892, 0.3514, 0.892, 0.3736, 0.9356, 0.3514, 0.892, 0.3437, 0.8438, 0.3437, 0.8438, 0.3514, 0.892, 0.3437, 0.8438, 0.3514, 0.7955, 0.3514, 0.7955, 0.3437, 0.8438, 0.3514, 0.7955, 0.3736, 0.7519, 0.3736, 0.7519, 0.3514, 0.7955, 0.3736, 0.7519, 0.4082, 0.7173, 0.4082, 0.7173, 0.3736, 0.7519, 0.4082, 0.7173, 0.4517, 0.6951, 0.4517, 0.6951, 0.4082, 0.7173, 0.4517, 0.6951, 0.5, 0.6875, 0.5, 0.6875, 0.4517, 0.6951, 0.5, 0.6875, 0.5483, 0.6951, 0.5483, 0.6951, 0.5, 0.6875, 0.5483, 0.6951, 0.5918, 0.7173, 0.5918, 0.7173, 0.5483, 0.6951, 0.5918, 0.7173, 0.6264, 0.7519, 0.6264, 0.7519, 0.5918, 0.7173, 0.6264, 0.7519, 0.6486, 0.7955, 0.6486, 0.7955, 0.6264, 0.7519, 0.6486, 0.7955, 0.6562, 0.8438, 0.6562, 0.8438, 0.6486, 0.7955, 0.6562, 0.8438, 0.6486, 0.892, 0.6486, 0.892, 0.6562, 0.8438, 0.6486, 0.892, 0.6264, 0.9356, 0.6264, 0.9356, 0.6486, 0.892, 0.6264, 0.9356, 0.5918, 0.9702, 0.5918, 0.9702, 0.6264, 0.9356, 0.5918, 0.9702, 0.5483, 0.9924, 0.5483, 0.9924, 0.5918, 0.9702, 0.5483, 0.9924, 0.5, 1.0, 0.5, 1.0, 0.5483, 0.9924, 0.5, 1.0, 0.4517, 0.9924, 0.4517, 0.9924, 0.5, 1.0, 0.4517, 0.9924, 0.4082, 0.9702, 0.4082, 0.9702, 0.4517, 0.9924, 0.4082, 0.9702, 0.3736, 0.9356, 0.3736, 0.9356, 0.4082, 0.9702, 0.3736, 0.9356, 0.3514, 0.892, 0.3514, 0.892, 0.3736, 0.9356, 0.3514, 0.892, 0.3437, 0.8438, 0.3437, 0.8438, 0.3514, 0.892, 0.3437, 0.8438, 0.3514, 0.7955, 0.3514, 0.7955, 0.3437, 0.8438, 0.3514, 0.7955, 0.3736, 0.7519, 0.3736, 0.7519, 0.3514, 0.7955, 0.3736, 0.7519, 0.4082, 0.7173, 0.4082, 0.7173, 0.3736, 0.7519, 0.4082, 0.7173, 0.4517, 0.6951, 0.4517, 0.6951, 0.4082, 0.7173, 0.4517, 0.6951, 0.5, 0.6875, 0.5, 0.6875, 0.4517, 0.6951, 0.5, 0.6875, 0.5483, 0.6951, 0.5483, 0.6951, 0.5, 0.6875, 0.5483, 0.6951, 0.5918, 0.7173, 0.5918, 0.7173, 0.5483, 0.6951, 0.5918, 0.7173, 0.6264, 0.7519, 0.6264, 0.7519, 0.5918, 0.7173, 0.6264, 0.7519, 0.6486, 0.7955, 0.6486, 0.7955, 0.6264, 0.7519, 0.6486, 0.7955, 0.6562, 0.8438, 0.6562, 0.8438, 0.6486, 0.7955, 0.6562, 0.8438, 0.6486, 0.892, 0.6486, 0.892, 0.6562, 0.8438, 0.6486, 0.892, 0.6264, 0.9356, 0.6264, 0.9356, 0.6486, 0.892, 0.6264, 0.9356, 0.5918, 0.9702, 0.5918, 0.9702, 0.6264, 0.9356, 0.5918, 0.9702, 0.5483, 0.9924, 0.5483, 0.9924, 0.5918, 0.9702, 0.5483, 0.9924, 0.5, 1.0, 0.5, 1.0, 0.5483, 0.9924, 0.5, 1.0, 0.4517, 0.9924, 0.4517, 0.9924, 0.5, 1.0, 0.4517, 0.9924, 0.4082, 0.9702, 0.4082, 0.9702, 0.4517, 0.9924, 0.4082, 0.9702, 0.3736, 0.9356, 0.3736, 0.9356, 0.4082, 0.9702, 0.3736, 0.9356, 0.3514, 0.892, 0.3514, 0.892, 0.3736, 0.9356, 0.3514, 0.892, 0.3437, 0.8438, 0.3437, 0.8438, 0.3514, 0.892, 0.3437, 0.8438, 0.3514, 0.7955, 0.3514, 0.7955, 0.3437, 0.8438, 0.3514, 0.7955, 0.3736, 0.7519, 0.3736, 0.7519, 0.3514, 0.7955, 0.3736, 0.7519, 0.4082, 0.7173, 0.4082, 0.7173, 0.3736, 0.7519, 0.4082, 0.7173, 0.4517, 0.6951, 0.4517, 0.6951, 0.4082, 0.7173, 0.4517, 0.6951, 0.5, 0.6875, 0.5, 0.6875, 0.4517, 0.6951, 0.5, 0.6875, 0.5483, 0.6951, 0.5483, 0.6951, 0.5, 0.6875, 0.5483, 0.6951, 0.5918, 0.7173, 0.5918, 0.7173, 0.5483, 0.6951, 0.5918, 0.7173, 0.6264, 0.7519, 0.6264, 0.7519, 0.5918, 0.7173, 0.6264, 0.7519, 0.6486, 0.7955, 0.6486, 0.7955, 0.6264, 0.7519, 0.6486, 0.7955, 0.6562, 0.8438, 0.6562, 0.8438, 0.6486, 0.7955, 0.6562, 0.8438, 0.6486, 0.892, 0.6486, 0.892, 0.6562, 0.8438, 0.6486, 0.892, 0.6264, 0.9356, 0.6264, 0.9356, 0.6486, 0.892, 0.6264, 0.9356, 0.5918, 0.9702, 0.5918, 0.9702, 0.6264, 0.9356, 0.5918, 0.9702, 0.5483, 0.9924, 0.5483, 0.9924, 0.5918, 0.9702, 0.5483, 0.9924, 0.5, 1.0, 0.5, 1.0, 0.5483, 0.9924, 0.5, 1.0, 0.4517, 0.9924, 0.4517, 0.9924, 0.5, 1.0, 0.4517, 0.9924, 0.4082, 0.9702, 0.4082, 0.9702, 0.4517, 0.9924, 0.4082, 0.9702, 0.3736, 0.9356, 0.3736, 0.9356, 0.4082, 0.9702, 0.3736, 0.9356, 0.3514, 0.892, 0.3514, 0.892, 0.3736, 0.9356, 0.3514, 0.892, 0.3437, 0.8438, 0.3437, 0.8438, 0.3514, 0.892, 0.3437, 0.8438, 0.3514, 0.7955, 0.3514, 0.7955, 0.3437, 0.8438, 0.3514, 0.7955, 0.3736, 0.7519, 0.3736, 0.7519, 0.3514, 0.7955, 0.3736, 0.7519, 0.4082, 0.7173, 0.4082, 0.7173, 0.3736, 0.7519, 0.4082, 0.7173, 0.4517, 0.6951, 0.4517, 0.6951, 0.4082, 0.7173, 0.4517, 0.6951, 0.5, 0.6875, 0.5, 0.6875, 0.4517, 0.6951, 0.5, 0.6875, 0.5483, 0.6951, 0.5483, 0.6951, 0.5, 0.6875, 0.5483, 0.6951, 0.5918, 0.7173, 0.5918, 0.7173, 0.5483, 0.6951, 0.5918, 0.7173, 0.6264, 0.7519, 0.6264, 0.7519, 0.5918, 0.7173, 0.6264, 0.7519, 0.6486, 0.7955, 0.6486, 0.7955, 0.6264, 0.7519, 0.6486, 0.7955, 0.6562, 0.8438, 0.6562, 0.8438, 0.6486, 0.7955, 0.6562, 0.8438, 0.6486, 0.892, 0.6486, 0.892, 0.6562, 0.8438, 0.6486, 0.892, 0.6264, 0.9356, 0.6264, 0.9356, 0.6486, 0.892, 0.6264, 0.9356, 0.5918, 0.9702, 0.5918, 0.9702, 0.6264, 0.9356, 0.5918, 0.9702, 0.5483, 0.9924, 0.5483, 0.9924, 0.5918, 0.9702, 0.5483, 0.9924, 0.5, 1.0, 0.5, 1.0, 0.5483, 0.9924, 0.5, 1.0, 0.4517, 0.9924, 0.4517, 0.9924, 0.5, 1.0, 0.4517, 0.9924, 0.4082, 0.9702, 0.4082, 0.9702, 0.4517, 0.9924, 0.4082, 0.9702, 0.3736, 0.9356, 0.3736, 0.9356, 0.4082, 0.9702, 0.3736, 0.9356, 0.3514, 0.892, 0.3514, 0.892, 0.3736, 0.9356, 0.3514, 0.892, 0.3437, 0.8438, 0.3437, 0.8438, 0.3514, 0.892, 0.3437, 0.8438, 0.3514, 0.7955, 0.3514, 0.7955, 0.3437, 0.8438, 0.3514, 0.7955, 0.3736, 0.7519, 0.3736, 0.7519, 0.3514, 0.7955, 0.3736, 0.7519, 0.4082, 0.7173, 0.4082, 0.7173, 0.3736, 0.7519, 0.4082, 0.7173, 0.4517, 0.6951, 0.4517, 0.6951, 0.4082, 0.7173, 0.4517, 0.6951, 0.5, 0.6875, 0.5, 0.6875, 0.4517, 0.6951, 0.5, 0.6875, 0.5483, 0.6951, 0.5483, 0.6951, 0.5, 0.6875, 0.5483, 0.6951, 0.5918, 0.7173, 0.5918, 0.7173, 0.5483, 0.6951, 0.5918, 0.7173, 0.6264, 0.7519, 0.6264, 0.7519, 0.5918, 0.7173, 0.6264, 0.7519, 0.6486, 0.7955, 0.6486, 0.7955, 0.6264, 0.7519, 0.6486, 0.7955, 0.6562, 0.8438, 0.6562, 0.8438, 0.6486, 0.7955, 0.6562, 0.8438, 0.6486, 0.892, 0.6486, 0.892, 0.6562, 0.8438])
me_mesh.materials.append(mat_lambert1)
me_mesh.update()
me_mesh.normals_split_custom_set([tuple(v) for v in zip(*[iter([0.9511, 0.0, -0.309, 0.809, 0.0, -0.5878, 0.8092, 0.03521, -0.5865, 0.9506, 0.03535, -0.3083, 0.809, 0.0, -0.5878, 0.5878, 0.0, -0.809, 0.5886, 0.03495, -0.8077, 0.8092, 0.03521, -0.5865, 0.5878, 0.0, -0.809, 0.309, 0.0, -0.9511, 0.3103, 0.03461, -0.95, 0.5886, 0.03495, -0.8077, 0.309, 0.0, -0.9511, -3.073e-07, 0.0, -1.0, 0.001489, 0.03436, -0.9994, 0.3103, 0.03461, -0.95, -3.073e-07, 0.0, -1.0, -0.309, 0.0, -0.9511, -0.3076, 0.03418, -0.9509, 0.001489, 0.03436, -0.9994, -0.309, 0.0, -0.9511, -0.5878, 0.0, -0.809, -0.5866, 0.03406, -0.8091, -0.3076, 0.03418, -0.9509, -0.5878, 0.0, -0.809, -0.809, 0.0, -0.5878, -0.8082, 0.034, -0.588, -0.5866, 0.03406, -0.8091, -0.809, 0.0, -0.5878, -0.9511, 0.0, -0.309, -0.9504, 0.03392, -0.3092, -0.8082, 0.034, -0.588, -0.9511, 0.0, -0.309, -1.0, 0.0, 0.0, -0.9994, 0.03396, -8.46e-08, -0.9504, 0.03392, -0.3092, -1.0, 0.0, 0.0, -0.9511, 0.0, 0.309, -0.9504, 0.03392, 0.3092, -0.9994, 0.03396, -8.46e-08, -0.9511, 0.0, 0.309, -0.809, 0.0, 0.5878, -0.8082, 0.034, 0.588, -0.9504, 0.03392, 0.3092, -0.809, 0.0, 0.5878, -0.5878, 0.0, 0.809, -0.5866, 0.03406, 0.8091, -0.8082, 0.034, 0.588, -0.5878, 0.0, 0.809, -0.309, 0.0, 0.9511, -0.3076, 0.03423, 0.9509, -0.5866, 0.03406, 0.8091, -0.309, 0.0, 0.9511, 1.441e-07, 0.0, 1.0, 0.00149, 0.03436, 0.9994, -0.3076, 0.03423, 0.9509, 1.441e-07, 0.0, 1.0, 0.309, 0.0, 0.9511, 0.3103, 0.03466, 0.95, 0.00149, 0.03436, 0.9994, 0.309, 0.0, 0.9511, 0.5878, 0.0, 0.809, 0.5886, 0.03495, 0.8077, 0.3103, 0.03466, 0.95, 0.5878, 0.0, 0.809, 0.809, 0.0, 0.5878, 0.8092, 0.03521, 0.5865, 0.5886, 0.03495, 0.8077, 0.809, 0.0, 0.5878, 0.9511, 0.0, 0.309, 0.9506, 0.0354, 0.3083, 0.8092, 0.03521, 0.5865, 0.9511, 0.0, 0.309, 1.0, 0.0, 3.17e-07, 0.9994, 0.03542, 7.335e-07, 0.9506, 0.0354, 0.3083, 1.0, 0.0, 3.17e-07, 0.9511, 0.0, -0.309, 0.9506, 0.03535, -0.3083, 0.9994, 0.03542, 7.335e-07, 0.0, -1.0, 0.0, 0.0, -1.0, 0.0, 0.0, -1.0, -1.449e-08, 0.0, -1.0, 0.0, 0.0, -1.0, 0.0, 0.0, -1.0, -1.449e-08, 0.0, -1.0, 0.0, 0.0, -1.0, 0.0, 0.0, -1.0, -1.449e-08, 0.0, -1.0, 0.0, 0.0, -1.0, 0.0, 0.0, -1.0, -1.449e-08, 0.0, -1.0, 1.929e-07, 0.0, -1.0, 0.0, 0.0, -1.0, -1.449e-08, 0.0, -1.0, 1.929e-07, 0.0, -1.0, 1.929e-07, 0.0, -1.0, -1.449e-08, 0.0, -1.0, 0.0, 0.0, -1.0, 1.929e-07, 0.0, -1.0, -1.449e-08, 0.0, -1.0, 0.0, 0.0, -1.0, 0.0, 0.0, -1.0, -1.449e-08, 0.0, -1.0, 0.0, 0.0, -1.0, 0.0, 0.0, -1.0, -1.449e-08, 0.0, -1.0, 0.0, 0.0, -1.0, 0.0, 0.0, -1.0, -1.449e-08, 0.0, -1.0, 0.0, 0.0, -1.0, 0.0, 0.0, -1.0, -1.449e-08, 0.0, -1.0, 0.0, 0.0, -1.0, 0.0, 0.0, -1.0, -1.449e-08, 0.0, -1.0, 0.0, 0.0, -1.0, 0.0, 0.0, -1.0, -1.449e-08, 0.0, -1.0, 4.803e-08, 0.0, -1.0, 0.0, 0.0, -1.0, -1.449e-08, 0.0, -1.0, 4.803e-08, 0.0, -1.0, 4.803e-08, 0.0, -1.0, -1.449e-08, 0.0, -1.0, -3.858e-07, 0.0, -1.0, 4.803e-08, 0.0, -1.0, -1.449e-08, 0.0, -1.0, -3.858e-07, 0.0, -1.0, -3.858e-07, 0.0, -1.0, -1.449e-08, 0.0, -1.0, 0.0, 0.0, -1.0, -3.858e-07, 0.0, -1.0, -1.449e-08, 0.0, -1.0, 0.0, 0.0, -1.0, 0.0, 0.0, -1.0, -1.449e-08, 0.0, -1.0, 0.0, 0.0, -1.0, 0.0, 0.0, -1.0, -1.449e-08, 0.1784, -0.5854, -0.7909, 0.1784, -0.5854, -0.7909, 0.1784, -0.5854, -0.7909, 0.1784, -0.5854, -0.7909, 0.1784, -0.5854, -0.7909, 0.1784, -0.5854, -0.7909, 0.1784, -0.5854, -0.7909, 0.1784, -0.5854, -0.7909, 0.1784, -0.5854, -0.7909, 0.1784, -0.5854, -0.7909, 0.1784, -0.5854, -0.7909, 0.1784, -0.5854, -0.7909, 0.1784, -0.5854, -0.7909, 0.1784, -0.5854, -0.7909, 0.1784, -0.5854, -0.7909, 0.1784, -0.5854, -0.7909, 0.1784, -0.5854, -0.7909, 0.1784, -0.5854, -0.7909, 0.1784, -0.5854, -0.7909, 0.1784, -0.5854, -0.7909, 0.1784, -0.5854, -0.7909, 0.1784, -0.5854, -0.7909, 0.1784, -0.5854, -0.7909, 0.1784, -0.5854, -0.7909, 0.1784, -0.5854, -0.7909, 0.1784, -0.5854, -0.7909, 0.1784, -0.5854, -0.7909, 0.1784, -0.5854, -0.7909, 0.1784, -0.5854, -0.7909, 0.1784, -0.5854, -0.7909, 0.1784, -0.5854, -0.7909, 0.1784, -0.5854, -0.7909, 0.1784, -0.5854, -0.7909, 0.1784, -0.5854, -0.7909, 0.1784, -0.5854, -0.7909, 0.1784, -0.5854, -0.7909, 0.1784, -0.5854, -0.7909, 0.1784, -0.5854, -0.7909, 0.1784, -0.5854, -0.7909, 0.1784, -0.5854, -0.7909, 0.1784, -0.5854, -0.7909, 0.1784, -0.5854, -0.7909, 0.1784, -0.5854, -0.7909, 0.1784, -0.5854, -0.7909, 0.1784, -0.5854, -0.7909, 0.1784, -0.5854, -0.7909, 0.1784, -0.5854, -0.7909, 0.1784, -0.5854, -0.7909, 0.1784, -0.5854, -0.7909, 0.1784, -0.5854, -0.7909, 0.1784, -0.5854, -0.7909, 0.1784, -0.5854, -0.7909, 0.1784, -0.5854, -0.7909, 0.1784, -0.5854, -0.7909, 0.1784, -0.5854, -0.7909, 0.1784, -0.5854, -0.7909, 0.1784, -0.5854, -0.7909, 0.1784, -0.5854, -0.7909, 0.1784, -0.5854, -0.7909, 0.1784, -0.5854, -0.7909, 0.9506, 0.03535, -0.3083, 0.8092, 0.03521, -0.5865, 0.8096, 0.02923, -0.5863, 0.9511, 0.02482, -0.3079, 0.8092, 0.03521, -0.5865, 0.5886, 0.03495, -0.8077, 0.5903, 0.03546, -0.8064, 0.8096, 0.02923, -0.5863, 0.5886, 0.03495, -0.8077, 0.3103, 0.03461, -0.95, 0.3152, 0.04268, -0.9481, 0.5903, 0.03546, -0.8064, 0.3103, 0.03461, -0.95, 0.001489, 0.03436, -0.9994, 0.01032, 0.05022, -0.9987, 0.3152, 0.04268, -0.9481, 0.001489, 0.03436, -0.9994, -0.3076, 0.03418, -0.9509, -0.2959, 0.05733, -0.9535, 0.01032, 0.05022, -0.9987, -0.3076, 0.03418, -0.9509, -0.5866, 0.03406, -0.8091, -0.5749, 0.06348, -0.8158, -0.2959, 0.05733, -0.9535, -0.5866, 0.03406, -0.8091, -0.8082, 0.034, -0.588, -0.7991, 0.06826, -0.5972, -0.5749, 0.06348, -0.8158, -0.8082, 0.034, -0.588, -0.9504, 0.03392, -0.3092, -0.9453, 0.07127, -0.3182, -0.7991, 0.06826, -0.5972, -0.9504, 0.03392, -0.3092, -0.9994, 0.03396, -8.46e-08, -0.9974, 0.07217, -0.006638, -0.9453, 0.07127, -0.3182, -0.9994, 0.03396, -8.46e-08, -0.9504, 0.03392, 0.3092, -0.9494, 0.07098, 0.3058, -0.9974, 0.07217, -0.006638, -0.9504, 0.03392, 0.3092, -0.8082, 0.034, 0.588, -0.8068, 0.0675, 0.5869, -0.9494, 0.07098, 0.3058, -0.8082, 0.034, 0.588, -0.5866, 0.03406, 0.8091, -0.585, 0.06216, 0.8087, -0.8068, 0.0675, 0.5869, -0.5866, 0.03406, 0.8091, -0.3076, 0.03423, 0.9509, -0.3068, 0.05525, 0.9502, -0.585, 0.06216, 0.8087, -0.3076, 0.03423, 0.9509, 0.00149, 0.03436, 0.9994, 0.0003529, 0.04748, 0.9989, -0.3068, 0.05525, 0.9502, 0.00149, 0.03436, 0.9994, 0.3103, 0.03466, 0.95, 0.3073, 0.03959, 0.9508, 0.0003529, 0.04748, 0.9989, 0.3103, 0.03466, 0.95, 0.5886, 0.03495, 0.8077, 0.5851, 0.03243, 0.8103, 0.3073, 0.03959, 0.9508, 0.5886, 0.03495, 0.8077, 0.8092, 0.03521, 0.5865, 0.8067, 0.02685, 0.5903, 0.5851, 0.03243, 0.8103, 0.8092, 0.03521, 0.5865, 0.9506, 0.0354, 0.3083, 0.9499, 0.02348, 0.3116, 0.8067, 0.02685, 0.5903, 0.9506, 0.0354, 0.3083, 0.9994, 0.03542, 7.335e-07, 0.9997, 0.02279, 0.001767, 0.9499, 0.02348, 0.3116, 0.9994, 0.03542, 7.335e-07, 0.9506, 0.03535, -0.3083, 0.9511, 0.02482, -0.3079, 0.9997, 0.02279, 0.001767, 0.9511, 0.02482, -0.3079, 0.8096, 0.02923, -0.5863, 0.8166, -0.00845, -0.5771, 0.9557, -0.006336, -0.2943, 0.8096, 0.02923, -0.5863, 0.5903, 0.03546, -0.8064, 0.5964, -0.00509, -0.8027, 0.8166, -0.00845, -0.5771, 0.5903, 0.03546, -0.8064, 0.3152, 0.04268, -0.9481, 0.3175, 0.002952, -0.9482, 0.5964, -0.00509, -0.8027, 0.3152, 0.04268, -0.9481, 0.01032, 0.05022, -0.9987, 0.008245, 0.01466, -0.9999, 0.3175, 0.002952, -0.9482, 0.01032, 0.05022, -0.9987, -0.2959, 0.05733, -0.9535, -0.3009, 0.02885, -0.9532, 0.008245, 0.01466, -0.9999, -0.2959, 0.05733, -0.9535, -0.5749, 0.06348, -0.8158, -0.58, 0.04432, -0.8134, -0.3009, 0.02885, -0.9532, -0.5749, 0.06348, -0.8158, -0.7991, 0.06826, -0.5972, -0.8022, 0.06001, -0.594, -0.58, 0.04432, -0.8134, -0.7991, 0.06826, -0.5972, -0.9453, 0.07127, -0.3182, -0.9458, 0.07462, -0.3161, -0.8022, 0.06001, -0.594, -0.9453, 0.07127, -0.3182, -0.9974, 0.07217, -0.006638, -0.9962, 0.08691, -0.006744, -0.9458, 0.07462, -0.3161, -0.9974, 0.07217, -0.006638, -0.9494, 0.07098, 0.3058, -0.9481, 0.09562, 0.3033, -0.9962, 0.08691, -0.006744, -0.9494, 0.07098, 0.3058, -0.8068, 0.0675, 0.5869, -0.8063, 0.09977, 0.5831, -0.9481, 0.09562, 0.3033, -0.8068, 0.0675, 0.5869, -0.585, 0.06216, 0.8087, -0.5855, 0.09859, 0.8047, -0.8063, 0.09977, 0.5831, -0.585, 0.06216, 0.8087, -0.3068, 0.05525, 0.9502, -0.3083, 0.09194, 0.9468, -0.5855, 0.09859, 0.8047, -0.3068, 0.05525, 0.9502, 0.0003529, 0.04748, 0.9989, -0.002311, 0.08033, 0.9968, -0.3083, 0.09194, 0.9468, 0.0003529, 0.04748, 0.9989, 0.3073, 0.03959, 0.9508, 0.3031, 0.06493, 0.9507, -0.002311, 0.08033, 0.9968, 0.3073, 0.03959, 0.9508, 0.5851, 0.03243, 0.8103, 0.5793, 0.04739, 0.8137, 0.3031, 0.06493, 0.9507, 0.5851, 0.03243, 0.8103, 0.8067, 0.02685, 0.5903, 0.8007, 0.02971, 0.5983, 0.5793, 0.04739, 0.8137, 0.8067, 0.02685, 0.5903, 0.9499, 0.02348, 0.3116, 0.9459, 0.01375, 0.3241, 0.8007, 0.02971, 0.5983, 0.9499, 0.02348, 0.3116, 0.9997, 0.02279, 0.001767, 0.9999, 0.001293, 0.01655, 0.9459, 0.01375, 0.3241, 0.9997, 0.02279, 0.001767, 0.9511, 0.02482, -0.3079, 0.9557, -0.006336, -0.2943, 0.9999, 0.001293, 0.01655, 0.9557, -0.006336, -0.2943, 0.8166, -0.00845, -0.5771, 0.8241, -0.04147, -0.5649, 0.9598, -0.01606, -0.2801, 0.8166, -0.00845, -0.5771, 0.5964, -0.00509, -0.8027, 0.6013, -0.05578, -0.7971, 0.8241, -0.04147, -0.5649, 0.5964, -0.00509, -0.8027, 0.3175, 0.002952, -0.9482, 0.3141, -0.05725, -0.9477, 0.6013, -0.05578, -0.7971, 0.3175, 0.002952, -0.9482, 0.008245, 0.01466, -0.9999, -0.003708, -0.04592, -0.9989, 0.3141, -0.05725, -0.9477, 0.008245, 0.01466, -0.9999, -0.3009, 0.02885, -0.9532, -0.3156, -0.02356, -0.9486, -0.003708, -0.04592, -0.9989, -0.3009, 0.02885, -0.9532, -0.58, 0.04432, -0.8134, -0.5902, 0.006951, -0.8072, -0.3156, -0.02356, -0.9486, -0.58, 0.04432, -0.8134, -0.8022, 0.06001, -0.594, -0.8046, 0.04261, -0.5923, -0.5902, 0.006951, -0.8072, -0.8022, 0.06001, -0.594, -0.9458, 0.07462, -0.3161, -0.9425, 0.08062, -0.3245, -0.8046, 0.04261, -0.5923, -0.9458, 0.07462, -0.3161, -0.9962, 0.08691, -0.006744, -0.9926, 0.1182, -0.02651, -0.9425, 0.08062, -0.3245, -0.9962, 0.08691, -0.006744, -0.9481, 0.09562, 0.3033, -0.9489, 0.1524, 0.2763, -0.9926, 0.1182, -0.02651, -0.9481, 0.09562, 0.3033, -0.8063, 0.09977, 0.5831, -0.8117, 0.1798, 0.5558, -0.9489, 0.1524, 0.2763, -0.8063, 0.09977, 0.5831, -0.5855, 0.09859, 0.8047, -0.5911, 0.1967, 0.7823, -0.8117, 0.1798, 0.5558, -0.5855, 0.09859, 0.8047, -0.3083, 0.09194, 0.9468, -0.3087, 0.2004, 0.9298, -0.5911, 0.1967, 0.7823, -0.3083, 0.09194, 0.9468, -0.002311, 0.08033, 0.9968, 0.004355, 0.1899, 0.9818, -0.3087, 0.2004, 0.9298, -0.002311, 0.08033, 0.9968, 0.3031, 0.06493, 0.9507, 0.3135, 0.1668, 0.9348, 0.004355, 0.1899, 0.9818, 0.3031, 0.06493, 0.9507, 0.5793, 0.04739, 0.8137, 0.5878, 0.1342, 0.7978, 0.3135, 0.1668, 0.9348, 0.5793, 0.04739, 0.8137, 0.8007, 0.02971, 0.5983, 0.8037, 0.09604, 0.5872, 0.5878, 0.1342, 0.7978, 0.8007, 0.02971, 0.5983, 0.9459, 0.01375, 0.3241, 0.9449, 0.05599, 0.3226, 0.8037, 0.09604, 0.5872, 0.9459, 0.01375, 0.3241, 0.9999, 0.001293, 0.01655, 0.9995, 0.01752, 0.0254, 0.9449, 0.05599, 0.3226, 0.9999, 0.001293, 0.01655, 0.9557, -0.006336, -0.2943, 0.9598, -0.01606, -0.2801, 0.9995, 0.01752, 0.0254, 0.9598, -0.01606, -0.2801, 0.8241, -0.04147, -0.5649, 0.8343, -0.1609, -0.5273, 0.9686, -0.1238, -0.2155, 0.8241, -0.04147, -0.5649, 0.6013, -0.05578, -0.7971, 0.6021, -0.1645, -0.7813, 0.8343, -0.1609, -0.5273, 0.6013, -0.05578, -0.7971, 0.3141, -0.05725, -0.9477, 0.3184, -0.1475, -0.9364, 0.6021, -0.1645, -0.7813, 0.3141, -0.05725, -0.9477, -0.003708, -0.04592, -0.9989, 0.02287, -0.1266, -0.9917, 0.3184, -0.1475, -0.9364, -0.003708, -0.04592, -0.9989, -0.3156, -0.02356, -0.9486, -0.2687, -0.1095, -0.957, 0.02287, -0.1266, -0.9917, -0.3156, -0.02356, -0.9486, -0.5902, 0.006951, -0.8072, -0.5457, -0.09207, -0.8329, -0.2687, -0.1095, -0.957, -0.5902, 0.006951, -0.8072, -0.8046, 0.04261, -0.5923, -0.7795, -0.06196, -0.6234, -0.5457, -0.09207, -0.8329, -0.8046, 0.04261, -0.5923, -0.9425, 0.08062, -0.3245, -0.9346, -0.01099, -0.3556, -0.7795, -0.06196, -0.6234, -0.9425, 0.08062, -0.3245, -0.9926, 0.1182, -0.02651, -0.9961, 0.05818, -0.06612, -0.9346, -0.01099, -0.3556, -0.9926, 0.1182, -0.02651, -0.9489, 0.1524, 0.2763, -0.9654, 0.1375, 0.2214, -0.9961, 0.05818, -0.06612, -0.9489, 0.1524, 0.2763, -0.8117, 0.1798, 0.5558, -0.8432, 0.2172, 0.4918, -0.9654, 0.1375, 0.2214, -0.8117, 0.1798, 0.5558, -0.5911, 0.1967, 0.7823, -0.628, 0.2843, 0.7244, -0.8432, 0.2172, 0.4918, -0.5911, 0.1967, 0.7823, -0.3087, 0.2004, 0.9298, -0.3321, 0.3215, 0.8868, -0.628, 0.2843, 0.7244, -0.3087, 0.2004, 0.9298, 0.004355, 0.1899, 0.9818, 0.004146, 0.3156, 0.9489, -0.3321, 0.3215, 0.8868, 0.004355, 0.1899, 0.9818, 0.3135, 0.1668, 0.9348, 0.3251, 0.2689, 0.9067, 0.004146, 0.3156, 0.9489, 0.3135, 0.1668, 0.9348, 0.5878, 0.1342, 0.7978, 0.5925, 0.1961, 0.7814, 0.3251, 0.2689, 0.9067, 0.5878, 0.1342, 0.7978, 0.8037, 0.09604, 0.5872, 0.7943, 0.1113, 0.5972, 0.5925, 0.1961, 0.7814, 0.8037, 0.09604, 0.5872, 0.9449, 0.05599, 0.3226, 0.9299, 0.02409, 0.367, 0.7943, 0.1113, 0.5972, 0.9449, 0.05599, 0.3226, 0.9995, 0.01752, 0.0254, 0.9939, -0.05777, 0.09376, 0.9299, 0.02409, 0.367, 0.9995, 0.01752, 0.0254, 0.9598, -0.01606, -0.2801, 0.9686, -0.1238, -0.2155, 0.9939, -0.05777, 0.09376, 0.9686, -0.1238, -0.2155, 0.8343, -0.1609, -0.5273, 0.8976, -0.2662, -0.3515, 0.9867, -0.1505, -0.06128, 0.8343, -0.1609, -0.5273, 0.6021, -0.1645, -0.7813, 0.6524, -0.182, -0.7357, 0.8976, -0.2662, -0.3515, 0.6021, -0.1645, -0.7813, 0.3184, -0.1475, -0.9364, 0.3509, -0.142, -0.9256, 0.6524, -0.182, -0.7357, 0.3184, -0.1475, -0.9364, 0.02287, -0.1266, -0.9917, 0.06263, -0.1103, -0.9919, 0.3509, -0.142, -0.9256, 0.02287, -0.1266, -0.9917, -0.2687, -0.1095, -0.957, -0.2326, -0.1133, -0.9659, 0.06263, -0.1103, -0.9919, -0.2687, -0.1095, -0.957, -0.5457, -0.09207, -0.8329, -0.546, -0.1191, -0.8293, -0.2326, -0.1133, -0.9659, -0.5457, -0.09207, -0.8329, -0.7795, -0.06196, -0.6234, -0.7849, -0.1559, -0.5998, -0.546, -0.1191, -0.8293, -0.7795, -0.06196, -0.6234, -0.9346, -0.01099, -0.3556, -0.9407, -0.06433, -0.3331, -0.7849, -0.1559, -0.5998, -0.9346, -0.01099, -0.3556, -0.9961, 0.05818, -0.06612, -0.9958, 0.05263, -0.07432, -0.9407, -0.06433, -0.3331, -0.9961, 0.05818, -0.06612, -0.9654, 0.1375, 0.2214, -0.9698, 0.1839, 0.1601, -0.9958, 0.05263, -0.07432, -0.9654, 0.1375, 0.2214, -0.8432, 0.2172, 0.4918, -0.8675, 0.3252, 0.3765, -0.9698, 0.1839, 0.1601, -0.8432, 0.2172, 0.4918, -0.628, 0.2843, 0.7244, -0.6712, 0.4685, 0.5745, -0.8675, 0.3252, 0.3765, -0.628, 0.2843, 0.7244, -0.3321, 0.3215, 0.8868, -0.3613, 0.5845, 0.7265, -0.6712, 0.4685, 0.5745, -0.3321, 0.3215, 0.8868, 0.004146, 0.3156, 0.9489, 0.02936, 0.6133, 0.7893, -0.3613, 0.5845, 0.7265, 0.004146, 0.3156, 0.9489, 0.3251, 0.2689, 0.9067, 0.3934, 0.5333, 0.7489, 0.02936, 0.6133, 0.7893, 0.3251, 0.2689, 0.9067, 0.5925, 0.1961, 0.7814, 0.6594, 0.3995, 0.6369, 0.3934, 0.5333, 0.7489, 0.5925, 0.1961, 0.7814, 0.7943, 0.1113, 0.5972, 0.8308, 0.2562, 0.4942, 0.6594, 0.3995, 0.6369, 0.7943, 0.1113, 0.5972, 0.9299, 0.02409, 0.367, 0.934, 0.1168, 0.3375, 0.8308, 0.2562, 0.4942, 0.9299, 0.02409, 0.367, 0.9939, -0.05777, 0.09376, 0.9869, -0.01847, 0.1602, 0.934, 0.1168, 0.3375, 0.9939, -0.05777, 0.09376, 0.9686, -0.1238, -0.2155, 0.9867, -0.1505, -0.06128, 0.9869, -0.01847, 0.1602, 0.9867, -0.1505, -0.06128, 0.8976, -0.2662, -0.3515, 0.8686, -0.388, -0.3082, 0.971, -0.1944, -0.1392, 0.8976, -0.2662, -0.3515, 0.6545, -0.5394, -0.5299, 0.6397, -0.542, -0.545, 0.8686, -0.388, -0.3082, 0.6545, -0.5394, -0.5299, 0.3044, -0.5599, -0.7706, 0.3033, -0.5862, -0.7513, 0.6397, -0.542, -0.545, 0.3044, -0.5599, -0.7706, -0.008413, -0.4973, -0.8676, -0.003759, -0.4985, -0.8669, 0.3033, -0.5862, -0.7513, -0.008413, -0.4973, -0.8676, -0.2638, -0.425, -0.8659, -0.3223, -0.4092, -0.8537, -0.003759, -0.4985, -0.8669, -0.2638, -0.425, -0.8659, -0.5059, -0.3584, -0.7846, -0.5997, -0.331, -0.7285, -0.3223, -0.4092, -0.8537, -0.5059, -0.3584, -0.7846, -0.7849, -0.1559, -0.5998, -0.8176, -0.3291, -0.4725, -0.5997, -0.331, -0.7285, -0.7849, -0.1559, -0.5998, -0.9407, -0.06433, -0.3331, -0.9415, -0.1669, -0.2929, -0.8176, -0.3291, -0.4725, -0.9407, -0.06433, -0.3331, -0.9958, 0.05263, -0.07432, -0.9844, 0.01111, -0.1757, -0.9415, -0.1669, -0.2929, -0.9958, 0.05263, -0.07432, -0.9698, 0.1839, 0.1601, -0.9735, 0.2029, -0.1059, -0.9844, 0.01111, -0.1757, -0.9698, 0.1839, 0.1601, -0.8675, 0.3252, 0.3765, -0.9042, 0.4226, -0.06263, -0.9735, 0.2029, -0.1059, -0.8675, 0.3252, 0.3765, -0.6712, 0.4685, 0.5745, -0.7331, 0.6793, -0.03173, -0.9042, 0.4226, -0.06263, -0.6712, 0.4685, 0.5745, -0.3613, 0.5845, 0.7265, -0.385, 0.9229, -0.004964, -0.7331, 0.6793, -0.03173, -0.3613, 0.5845, 0.7265, 0.02936, 0.6133, 0.7893, 0.1175, 0.9929, 0.01861, -0.385, 0.9229, -0.004964, 0.02936, 0.6133, 0.7893, 0.3934, 0.5333, 0.7489, 0.5512, 0.8337, 0.03315, 0.1175, 0.9929, 0.01861, 0.3934, 0.5333, 0.7489, 0.6594, 0.3995, 0.6369, 0.8019, 0.5963, 0.03548, 0.5512, 0.8337, 0.03315, 0.6594, 0.3995, 0.6369, 0.8308, 0.2562, 0.4942, 0.9264, 0.3757, 0.02656, 0.8019, 0.5963, 0.03548, 0.8308, 0.2562, 0.4942, 0.934, 0.1168, 0.3375, 0.9837, 0.18, 0.003457, 0.9264, 0.3757, 0.02656, 0.934, 0.1168, 0.3375, 0.9869, -0.01847, 0.1602, 0.999, -0.005208, -0.04473, 0.9837, 0.18, 0.003457, 0.9869, -0.01847, 0.1602, 0.9867, -0.1505, -0.06128, 0.971, -0.1944, -0.1392, 0.999, -0.005208, -0.04473, 0.971, -0.1944, -0.1392, 0.8686, -0.388, -0.3082, 0.7959, -0.3987, -0.4557, 0.9627, -0.2123, -0.1676, 0.8686, -0.388, -0.3082, 0.6397, -0.542, -0.545, 0.532, -0.5513, -0.6427, 0.7959, -0.3987, -0.4557, 0.6397, -0.542, -0.545, 0.3033, -0.5862, -0.7513, 0.2125, -0.6001, -0.7712, 0.532, -0.5513, -0.6427, 0.3033, -0.5862, -0.7513, -0.05072, -0.6053, -0.7943, -0.06651, -0.6058, -0.7928, 0.2125, -0.6001, -0.7712, -0.05072, -0.6053, -0.7943, -0.2873, -0.6075, -0.7405, -0.3543, -0.6049, -0.7132, -0.06651, -0.6058, -0.7928, -0.2873, -0.6075, -0.7405, -0.5655, -0.5634, -0.6023, -0.6465, -0.5324, -0.5463, -0.3543, -0.6049, -0.7132, -0.5655, -0.5634, -0.6023, -0.8176, -0.3291, -0.4725, -0.8457, -0.3766, -0.378, -0.6465, -0.5324, -0.5463, -0.8176, -0.3291, -0.4725, -0.9415, -0.1669, -0.2929, -0.9687, -0.2016, -0.1445, -0.8457, -0.3766, -0.378, -0.9415, -0.1669, -0.2929, -0.9844, 0.01111, -0.1757, -0.9787, -0.04506, -0.2002, -0.9687, -0.2016, -0.1445, -0.9844, 0.01111, -0.1757, -0.9735, 0.2029, -0.1059, -0.9534, 0.1177, -0.2778, -0.9787, -0.04506, -0.2002, -0.9735, 0.2029, -0.1059, -0.9042, 0.4226, -0.06263, -0.8746, 0.3008, -0.3804, -0.9534, 0.1177, -0.2778, -0.9042, 0.4226, -0.06263, -0.7331, 0.6793, -0.03173, -0.6965, 0.5084, -0.5064, -0.8746, 0.3008, -0.3804, -0.7331, 0.6793, -0.03173, -0.385, 0.9229, -0.004964, -0.3553, 0.6977, -0.6221, -0.6965, 0.5084, -0.5064, -0.385, 0.9229, -0.004964, 0.1175, 0.9929, 0.01861, 0.1166, 0.7505, -0.6505, -0.3553, 0.6977, -0.6221, 0.1175, 0.9929, 0.01861, 0.5512, 0.8337, 0.03315, 0.5239, 0.631, -0.5722, 0.1166, 0.7505, -0.6505, 0.5512, 0.8337, 0.03315, 0.8019, 0.5963, 0.03548, 0.7684, 0.4477, -0.4573, 0.5239, 0.631, -0.5722, 0.8019, 0.5963, 0.03548, 0.9264, 0.3757, 0.02656, 0.895, 0.2704, -0.3546, 0.7684, 0.4477, -0.4573, 0.9264, 0.3757, 0.02656, 0.9837, 0.18, 0.003457, 0.9558, 0.1084, -0.2734, 0.895, 0.2704, -0.3546, 0.9837, 0.18, 0.003457, 0.999, -0.005208, -0.04473, 0.9763, -0.04777, -0.2113, 0.9558, 0.1084, -0.2734, 0.999, -0.005208, -0.04473, 0.971, -0.1944, -0.1392, 0.9627, -0.2123, -0.1676, 0.9763, -0.04777, -0.2113, 0.9627, -0.2123, -0.1676, 0.9158, -0.3697, 0.1572, 0.8944, -0.3448, 0.285, 0.9782, -0.193, 0.07621, 0.9158, -0.3697, 0.1572, 0.7524, -0.5437, 0.3719, 0.7267, -0.5621, 0.3948, 0.8944, -0.3448, 0.285, 0.7524, -0.5437, 0.3719, 0.3989, -0.708, 0.5828, 0.3732, -0.7146, 0.5917, 0.7267, -0.5621, 0.3948, 0.3989, -0.708, 0.5828, -0.1265, -0.7489, 0.6505, -0.1258, -0.749, 0.6506, 0.3732, -0.7146, 0.5917, -0.1265, -0.7489, 0.6505, -0.5679, -0.6355, 0.523, -0.5475, -0.6445, 0.5337, -0.1258, -0.749, 0.6506, -0.5679, -0.6355, 0.523, -0.8132, -0.4791, 0.3304, -0.7938, -0.4962, 0.3517, -0.5475, -0.6445, 0.5337, -0.8132, -0.4791, 0.3304, -0.9305, -0.335, 0.148, -0.9142, -0.3044, 0.2676, -0.7938, -0.4962, 0.3517, -0.9305, -0.335, 0.148, -0.9687, -0.2016, -0.1445, -0.981, -0.1776, 0.07876, -0.9142, -0.3044, 0.2676, -0.9687, -0.2016, -0.1445, -0.9787, -0.04506, -0.2002, -0.9909, -0.0717, -0.1139, -0.981, -0.1776, 0.07876, -0.9787, -0.04506, -0.2002, -0.9534, 0.1177, -0.2778, -0.9484, 0.02206, -0.3163, -0.9909, -0.0717, -0.1139, -0.9534, 0.1177, -0.2778, -0.8746, 0.3008, -0.3804, -0.8394, 0.112, -0.5318, -0.9484, 0.02206, -0.3163, -0.8746, 0.3008, -0.3804, -0.6965, 0.5084, -0.5064, -0.6333, 0.2004, -0.7475, -0.8394, 0.112, -0.5318, -0.6965, 0.5084, -0.5064, -0.3553, 0.6977, -0.6221, -0.3053, 0.2722, -0.9125, -0.6333, 0.2004, -0.7475, -0.3553, 0.6977, -0.6221, 0.1166, 0.7505, -0.6505, 0.09916, 0.2918, -0.9513, -0.3053, 0.2722, -0.9125, 0.1166, 0.7505, -0.6505, 0.5239, 0.631, -0.5722, 0.4595, 0.2505, -0.8522, 0.09916, 0.2918, -0.9513, 0.5239, 0.631, -0.5722, 0.7684, 0.4477, -0.4573, 0.7097, 0.1805, -0.681, 0.4595, 0.2505, -0.8522, 0.7684, 0.4477, -0.4573, 0.895, 0.2704, -0.3546, 0.8641, 0.1032, -0.4927, 0.7097, 0.1805, -0.681, 0.895, 0.2704, -0.3546, 0.9558, 0.1084, -0.2734, 0.9519, 0.02057, -0.3056, 0.8641, 0.1032, -0.4927, 0.9558, 0.1084, -0.2734, 0.9763, -0.04777, -0.2113, 0.9902, -0.07446, -0.1185, 0.9519, 0.02057, -0.3056, 0.9763, -0.04777, -0.2113, 0.9627, -0.2123, -0.1676, 0.9782, -0.193, 0.07621, 0.9902, -0.07446, -0.1185, 0.9782, -0.193, 0.07621, 0.8944, -0.3448, 0.285, 0.7791, -0.1818, 0.6, 0.939, -0.1007, 0.3288, 0.8944, -0.3448, 0.285, 0.613, -0.4333, 0.6607, 0.6339, -0.4195, 0.6497, 0.7791, -0.1818, 0.6, 0.613, -0.4333, 0.6607, 0.2775, -0.5804, 0.7656, 0.293, -0.5761, 0.7631, 0.6339, -0.4195, 0.6497, 0.2775, -0.5804, 0.7656, -0.08735, -0.6132, 0.7851, -0.09233, -0.6127, 0.7849, 0.293, -0.5761, 0.7631, -0.08735, -0.6132, 0.7851, -0.4256, -0.5264, 0.7361, -0.4436, -0.5182, 0.7312, -0.09233, -0.6127, 0.7849, -0.4256, -0.5264, 0.7361, -0.6963, -0.3631, 0.6191, -0.7108, -0.3512, 0.6094, -0.4436, -0.5182, 0.7312, -0.6963, -0.3631, 0.6191, -0.9142, -0.3044, 0.2676, -0.8097, -0.1533, 0.5664, -0.7108, -0.3512, 0.6094, -0.9142, -0.3044, 0.2676, -0.981, -0.1776, 0.07876, -0.9439, -0.08796, 0.3182, -0.8097, -0.1533, 0.5664, -0.981, -0.1776, 0.07876, -0.9909, -0.0717, -0.1139, -0.9987, -0.04767, 0.01696, -0.9439, -0.08796, 0.3182, -0.9909, -0.0717, -0.1139, -0.9484, 0.02206, -0.3163, -0.9497, -0.03041, -0.3116, -0.9987, -0.04767, 0.01696, -0.9484, 0.02206, -0.3163, -0.8394, 0.112, -0.5318, -0.7863, -0.02981, -0.6172, -0.9497, -0.03041, -0.3116, -0.8394, 0.112, -0.5318, -0.6333, 0.2004, -0.7475, -0.5317, -0.03688, -0.8461, -0.7863, -0.02981, -0.6172, -0.6333, 0.2004, -0.7475, -0.3053, 0.2722, -0.9125, -0.2323, -0.04319, -0.9717, -0.5317, -0.03688, -0.8461, -0.3053, 0.2722, -0.9125, 0.09916, 0.2918, -0.9513, 0.07223, -0.04403, -0.9964, -0.2323, -0.04319, -0.9717, 0.09916, 0.2918, -0.9513, 0.4595, 0.2505, -0.8522, 0.3589, -0.03859, -0.9326, 0.07223, -0.04403, -0.9964, 0.4595, 0.2505, -0.8522, 0.7097, 0.1805, -0.681, 0.6132, -0.02956, -0.7894, 0.3589, -0.03859, -0.9326, 0.7097, 0.1805, -0.681, 0.8641, 0.1032, -0.4927, 0.8191, -0.0225, -0.5733, 0.6132, -0.02956, -0.7894, 0.8641, 0.1032, -0.4927, 0.9519, 0.02057, -0.3056, 0.9549, -0.02581, -0.2959, 0.8191, -0.0225, -0.5733, 0.9519, 0.02057, -0.3056, 0.9902, -0.07446, -0.1185, 0.9986, -0.04917, 0.0172, 0.9549, -0.02581, -0.2959, 0.9902, -0.07446, -0.1185, 0.9782, -0.193, 0.07621, 0.939, -0.1007, 0.3288, 0.9986, -0.04917, 0.0172, 0.939, -0.1007, 0.3288, 0.7791, -0.1818, 0.6, 0.7389, -0.1249, 0.6621, 0.9524, 0.02745, 0.3036, 0.7791, -0.1818, 0.6, 0.4236, -0.1379, 0.8953, 0.4722, -0.1361, 0.8709, 0.7389, -0.1249, 0.6621, 0.4236, -0.1379, 0.8953, 0.1775, -0.1433, 0.9736, 0.1983, -0.143, 0.9697, 0.4722, -0.1361, 0.8709, 0.1775, -0.1433, 0.9736, -0.05414, -0.1425, 0.9883, -0.06192, -0.1424, 0.9879, 0.1983, -0.143, 0.9697, -0.05414, -0.1425, 0.9883, -0.2784, -0.1356, 0.9508, -0.3106, -0.1341, 0.941, -0.06192, -0.1424, 0.9879, -0.2784, -0.1356, 0.9508, -0.5017, -0.1249, 0.856, -0.5515, -0.122, 0.8252, -0.3106, -0.1341, 0.941, -0.5017, -0.1249, 0.856, -0.8097, -0.1533, 0.5664, -0.7745, -0.1106, 0.6228, -0.5515, -0.122, 0.8252, -0.8097, -0.1533, 0.5664, -0.9439, -0.08796, 0.3182, -0.9579, 0.02971, 0.2856, -0.7745, -0.1106, 0.6228, -0.9439, -0.08796, 0.3182, -0.9987, -0.04767, 0.01696, -0.9987, -0.02435, -0.0439, -0.9579, 0.02971, 0.2856, -0.9987, -0.04767, 0.01696, -0.9497, -0.03041, -0.3116, -0.929, -0.08784, -0.3594, -0.9987, -0.02435, -0.0439, -0.9497, -0.03041, -0.3116, -0.7863, -0.02981, -0.6172, -0.7645, -0.1533, -0.6261, -0.929, -0.08784, -0.3594, -0.7863, -0.02981, -0.6172, -0.5317, -0.03688, -0.8461, -0.5261, -0.2137, -0.8232, -0.7645, -0.1533, -0.6261, -0.5317, -0.03688, -0.8461, -0.2323, -0.04319, -0.9717, -0.1706, -0.08229, -0.9819, -0.5261, -0.2137, -0.8232, -0.2323, -0.04319, -0.9717, 0.07223, -0.04403, -0.9964, 0.05367, -0.08077, -0.9953, -0.1706, -0.08229, -0.9819, 0.07223, -0.04403, -0.9964, 0.3589, -0.03859, -0.9326, 0.276, -0.08011, -0.9578, 0.05367, -0.08077, -0.9953, 0.3589, -0.03859, -0.9326, 0.6132, -0.02956, -0.7894, 0.6045, -0.195, -0.7724, 0.276, -0.08011, -0.9578, 0.6132, -0.02956, -0.7894, 0.8191, -0.0225, -0.5733, 0.7964, -0.1414, -0.588, 0.6045, -0.195, -0.7724, 0.8191, -0.0225, -0.5733, 0.9549, -0.02581, -0.2959, 0.9343, -0.08421, -0.3463, 0.7964, -0.1414, -0.588, 0.9549, -0.02581, -0.2959, 0.9986, -0.04917, 0.0172, 0.9987, -0.02597, -0.04359, 0.9343, -0.08421, -0.3463, 0.9986, -0.04917, 0.0172, 0.939, -0.1007, 0.3288, 0.9524, 0.02745, 0.3036, 0.9987, -0.02597, -0.04359, 0.9524, 0.02745, 0.3036, 0.7766, 0.264, 0.5721, 0.8972, 0.2914, 0.3319, 0.9866, 0.1347, 0.09154, 0.7766, 0.264, 0.5721, 0.5052, 0.3272, 0.7986, 0.6348, 0.3046, 0.7101, 0.8972, 0.2914, 0.3319, 0.5052, 0.3272, 0.7986, 0.2108, 0.3523, 0.9118, 0.2808, 0.349, 0.8941, 0.6348, 0.3046, 0.7101, 0.2108, 0.3523, 0.9118, -0.06621, 0.3553, 0.9324, -0.0862, 0.355, 0.9309, 0.2808, 0.349, 0.8941, -0.06621, 0.3553, 0.9324, -0.336, 0.3432, 0.8771, -0.4271, 0.3351, 0.8398, -0.0862, 0.355, 0.9309, -0.336, 0.3432, 0.8771, -0.5981, 0.3105, 0.7388, -0.7134, 0.2843, 0.6405, -0.4271, 0.3351, 0.8398, -0.5981, 0.3105, 0.7388, -0.8182, 0.2474, 0.519, -0.9187, 0.2696, 0.2887, -0.7134, 0.2843, 0.6405, -0.8182, 0.2474, 0.519, -0.9579, 0.02971, 0.2856, -0.9883, 0.1286, 0.08223, -0.9187, 0.2696, 0.2887, -0.9579, 0.02971, 0.2856, -0.9987, -0.02435, -0.0439, -0.9966, -0.01558, -0.08047, -0.9883, 0.1286, 0.08223, -0.9987, -0.02435, -0.0439, -0.929, -0.08784, -0.3594, -0.9614, -0.1685, -0.2173, -0.9966, -0.01558, -0.08047, -0.929, -0.08784, -0.3594, -0.7645, -0.1533, -0.6261, -0.8728, -0.3423, -0.348, -0.9614, -0.1685, -0.2173, -0.7645, -0.1533, -0.6261, -0.5261, -0.2137, -0.8232, -0.4994, -0.3632, -0.7866, -0.8728, -0.3423, -0.348, -0.5261, -0.2137, -0.8232, -0.287, -0.4098, -0.8659, -0.215, -0.4196, -0.8819, -0.4994, -0.3632, -0.7866, -0.287, -0.4098, -0.8659, 0.09131, -0.4301, -0.8982, 0.06722, -0.431, -0.8999, -0.215, -0.4196, -0.8819, 0.09131, -0.4301, -0.8982, 0.4312, -0.3828, -0.817, 0.3426, -0.4019, -0.8492, 0.06722, -0.431, -0.8999, 0.4312, -0.3828, -0.817, 0.6045, -0.195, -0.7724, 0.588, -0.3353, -0.736, 0.3426, -0.4019, -0.8492, 0.6045, -0.195, -0.7724, 0.7964, -0.1414, -0.588, 0.8933, -0.3081, -0.3274, 0.588, -0.3353, -0.736, 0.7964, -0.1414, -0.588, 0.9343, -0.08421, -0.3463, 0.964, -0.1575, -0.2142, 0.8933, -0.3081, -0.3274, 0.9343, -0.08421, -0.3463, 0.9987, -0.02597, -0.04359, 0.9964, -0.01396, -0.08311, 0.964, -0.1575, -0.2142, 0.9987, -0.02597, -0.04359, 0.9524, 0.02745, 0.3036, 0.9866, 0.1347, 0.09154, 0.9964, -0.01396, -0.08311, 0.9866, 0.1347, 0.09154, 0.8972, 0.2914, 0.3319, 0.902, 0.431, 0.0247, 0.985, 0.1724, -0.006992, 0.8972, 0.2914, 0.3319, 0.6764, 0.6561, 0.3347, 0.7481, 0.5957, 0.2924, 0.902, 0.431, 0.0247, 0.6764, 0.6561, 0.3347, 0.3174, 0.8276, 0.463, 0.3802, 0.8091, 0.448, 0.7481, 0.5957, 0.2924, 0.3174, 0.8276, 0.463, -0.1004, 0.865, 0.4916, -0.123, 0.8631, 0.4898, 0.3802, 0.8091, 0.448, -0.1004, 0.865, 0.4916, -0.4855, 0.7714, 0.4113, -0.5575, 0.7368, 0.3825, -0.123, 0.8631, 0.4898, -0.4855, 0.7714, 0.4113, -0.764, 0.5858, 0.2706, -0.8161, 0.5293, 0.2319, -0.5575, 0.7368, 0.3825, -0.764, 0.5858, 0.2706, -0.9187, 0.2696, 0.2887, -0.9249, 0.3799, -0.01391, -0.8161, 0.5293, 0.2319, -0.9187, 0.2696, 0.2887, -0.9883, 0.1286, 0.08223, -0.9871, 0.1587, -0.02002, -0.9249, 0.3799, -0.01391, -0.9883, 0.1286, 0.08223, -0.9966, -0.01558, -0.08047, -0.9989, -0.02552, 0.03938, -0.9871, 0.1587, -0.02002, -0.9966, -0.01558, -0.08047, -0.9614, -0.1685, -0.2173, -0.9698, -0.1973, 0.1433, -0.9989, -0.02552, 0.03938, -0.9614, -0.1685, -0.2173, -0.8728, -0.3423, -0.348, -0.882, -0.3779, 0.2815, -0.9698, -0.1973, 0.1433, -0.8728, -0.3423, -0.348, -0.7595, -0.643, 0.09902, -0.691, -0.5733, 0.4403, -0.882, -0.3779, 0.2815, -0.7595, -0.643, 0.09902, -0.407, -0.9022, 0.1426, -0.4011, -0.9048, 0.1431, -0.691, -0.5733, 0.4403, -0.407, -0.9022, 0.1426, 0.1344, -0.9787, 0.1549, 0.1334, -0.9789, 0.1549, -0.4011, -0.9048, 0.1431, 0.1344, -0.9787, 0.1549, 0.5845, -0.8021, 0.1225, 0.5128, -0.6804, 0.5236, 0.1334, -0.9789, 0.1549, 0.5845, -0.8021, 0.1225, 0.8229, -0.5625, 0.08044, 0.7658, -0.5145, 0.3858, 0.5128, -0.6804, 0.5236, 0.8229, -0.5625, 0.08044, 0.8933, -0.3081, -0.3274, 0.9037, -0.3493, 0.2476, 0.7658, -0.5145, 0.3858, 0.8933, -0.3081, -0.3274, 0.964, -0.1575, -0.2142, 0.973, -0.1916, 0.1287, 0.9037, -0.3493, 0.2476, 0.964, -0.1575, -0.2142, 0.9964, -0.01396, -0.08311, 0.9989, -0.02619, 0.03838, 0.973, -0.1916, 0.1287, 0.9964, -0.01396, -0.08311, 0.9866, 0.1347, 0.09154, 0.985, 0.1724, -0.006992, 0.9989, -0.02619, 0.03838, 0.985, 0.1724, -0.006992, 0.902, 0.431, 0.0247, 0.8643, 0.4542, -0.216, 0.9538, 0.1163, -0.2769, 0.902, 0.431, 0.0247, 0.4833, 0.8675, -0.1182, 0.5658, 0.8096, -0.1562, 0.8643, 0.4542, -0.216, 0.4833, 0.8675, -0.1182, 0.1708, 0.9852, 0.01675, 0.2061, 0.9785, 0.002112, 0.5658, 0.8096, -0.1562, 0.1708, 0.9852, 0.01675, -0.0506, 0.9976, 0.04661, -0.06004, 0.9972, 0.04503, 0.2061, 0.9785, 0.002112, -0.0506, 0.9976, 0.04661, -0.2918, 0.9555, -0.04223, -0.3459, 0.9355, -0.07215, -0.06004, 0.9972, 0.04503, -0.2918, 0.9555, -0.04223, -0.607, 0.7699, -0.1971, -0.6758, 0.7011, -0.2273, -0.3459, 0.9355, -0.07215, -0.607, 0.7699, -0.1971, -0.9249, 0.3799, -0.01391, -0.8916, 0.3849, -0.2384, -0.6758, 0.7011, -0.2273, -0.9249, 0.3799, -0.01391, -0.9871, 0.1587, -0.02002, -0.9606, 0.09137, -0.2624, -0.8916, 0.3849, -0.2384, -0.9871, 0.1587, -0.02002, -0.9989, -0.02552, 0.03938, -0.9989, -0.02378, 0.04099, -0.9606, 0.09137, -0.2624, -0.9989, -0.02552, 0.03938, -0.9698, -0.1973, 0.1433, -0.9361, -0.07864, 0.343, -0.9989, -0.02378, 0.04099, -0.9698, -0.1973, 0.1433, -0.882, -0.3779, 0.2815, -0.7803, -0.1001, 0.6174, -0.9361, -0.07864, 0.343, -0.882, -0.3779, 0.2815, -0.691, -0.5733, 0.4403, -0.5584, -0.4302, 0.7094, -0.7803, -0.1001, 0.6174, -0.691, -0.5733, 0.4403, -0.2449, -0.4914, 0.8358, -0.2526, -0.4906, 0.834, -0.5584, -0.4302, 0.7094, -0.2449, -0.4914, 0.8358, 0.07717, -0.5033, 0.8607, 0.08002, -0.5032, 0.8605, -0.2526, -0.4906, 0.834, 0.07717, -0.5033, 0.8607, 0.5128, -0.6804, 0.5236, 0.3899, -0.4711, 0.7912, 0.08002, -0.5032, 0.8605, 0.5128, -0.6804, 0.5236, 0.7658, -0.5145, 0.3858, 0.6421, -0.4052, 0.6508, 0.3899, -0.4711, 0.7912, 0.7658, -0.5145, 0.3858, 0.9037, -0.3493, 0.2476, 0.8116, -0.1053, 0.5747, 0.6421, -0.4052, 0.6508, 0.9037, -0.3493, 0.2476, 0.973, -0.1916, 0.1287, 0.9405, -0.0861, 0.3288, 0.8116, -0.1053, 0.5747, 0.973, -0.1916, 0.1287, 0.9989, -0.02619, 0.03838, 0.9988, -0.02718, 0.04093, 0.9405, -0.0861, 0.3288, 0.9989, -0.02619, 0.03838, 0.985, 0.1724, -0.006992, 0.9538, 0.1163, -0.2769, 0.9988, -0.02718, 0.04093, 0.9538, 0.1163, -0.2769, 0.453, 0.2257, -0.8625, 0.6307, 0.1415, -0.763, 0.9611, 0.01376, -0.2759, 0.453, 0.2257, -0.8625, 0.1399, 0.3857, -0.9119, 0.2165, 0.3339, -0.9174, 0.6307, 0.1415, -0.763, 0.1399, 0.3857, -0.9119, 0.02456, 0.4795, -0.8772, 0.03317, 0.4679, -0.8832, 0.2165, 0.3339, -0.9174, 0.02456, 0.4795, -0.8772, -0.005507, 0.4985, -0.8669, -0.006306, 0.4974, -0.8675, 0.03317, 0.4679, -0.8832, -0.005507, 0.4985, -0.8669, -0.059, 0.4416, -0.8953, -0.08588, 0.414, -0.9062, -0.006306, 0.4974, -0.8675, -0.059, 0.4416, -0.8953, -0.2357, 0.3136, -0.9198, -0.3409, 0.2488, -0.9066, -0.08588, 0.414, -0.9062, -0.2357, 0.3136, -0.9198, -0.5721, 0.1474, -0.8068, -0.7225, 0.07753, -0.687, -0.3409, 0.2488, -0.9066, -0.5721, 0.1474, -0.8068, -0.9606, 0.09137, -0.2624, -0.9683, -0.0002775, -0.2497, -0.7225, 0.07753, -0.687, -0.9606, 0.09137, -0.2624, -0.9989, -0.02378, 0.04099, -0.9826, 0.01825, 0.1848, -0.9683, -0.0002775, -0.2497, -0.9989, -0.02378, 0.04099, -0.9361, -0.07864, 0.343, -0.8515, 0.075, 0.5189, -0.9826, 0.01825, 0.1848, -0.9361, -0.07864, 0.343, -0.7803, -0.1001, 0.6174, -0.6443, 0.1329, 0.7532, -0.8515, 0.075, 0.5189, -0.7803, -0.1001, 0.6174, -0.479, 0.1641, 0.8624, -0.4026, 0.1755, 0.8984, -0.6443, 0.1329, 0.7532, -0.479, 0.1641, 0.8624, -0.2074, 0.1943, 0.9588, -0.1643, 0.197, 0.9665, -0.4026, 0.1755, 0.8984, -0.2074, 0.1943, 0.9588, 0.06469, 0.2004, 0.9776, 0.05125, 0.2007, 0.9783, -0.1643, 0.197, 0.9665, 0.06469, 0.2004, 0.9776, 0.322, 0.1837, 0.9287, 0.2676, 0.1894, 0.9447, 0.05125, 0.2007, 0.9783, 0.322, 0.1837, 0.9287, 0.5547, 0.1474, 0.8189, 0.4863, 0.1607, 0.8589, 0.2676, 0.1894, 0.9447, 0.5547, 0.1474, 0.8189, 0.8116, -0.1053, 0.5747, 0.6886, 0.116, 0.7158, 0.4863, 0.1607, 0.8589, 0.8116, -0.1053, 0.5747, 0.9405, -0.0861, 0.3288, 0.8606, 0.06181, 0.5055, 0.6886, 0.116, 0.7158, 0.9405, -0.0861, 0.3288, 0.9988, -0.02718, 0.04093, 0.9811, 0.01263, 0.1933, 0.8606, 0.06181, 0.5055, 0.9988, -0.02718, 0.04093, 0.9538, 0.1163, -0.2769, 0.9611, 0.01376, -0.2759, 0.9811, 0.01263, 0.1933, 0.0, 0.0, 1.0, 0.0, 0.0, 1.0, 0.0, 0.0, 1.0, 0.0, 0.0, 1.0, 0.0, 0.0, 1.0, 0.0, 0.0, 1.0, 0.0, 0.0, 1.0, 0.0, 0.0, 1.0, 0.0, 0.0, 1.0, 0.0, 0.0, 1.0, 0.0, 0.0, 1.0, 0.0, 0.0, 1.0, -0.5098, 0.8603, 0.0, -0.5098, 0.8603, 0.0, -0.5098, 0.8603, 0.0, -0.5098, 0.8603, 0.0, 0.757, 0.6535, 9.694e-08, 0.7569, 0.6535, 0.0, 0.757, 0.6535, 2.868e-07, 0.757, 0.6535, 2.65e-07, -0.04928, -0.0154, -0.9987, -0.0493, -0.0154, -0.9987, -0.04931, -0.01541, -0.9987, -0.04927, -0.0154, -0.9987, -0.1503, -0.09162, -0.9844, 0.0, -1.0, 0.0, 0.0, -1.0, 0.0, -0.1502, -0.09165, -0.9844, 0.0, 0.0, 1.0, 0.0, 0.0, 1.0, 0.0, 0.0, 1.0, 0.0, 0.0, 1.0, 0.0, 0.0, 1.0, 0.0, 0.0, 1.0, 0.0, 0.0, 1.0, 0.0, 0.0, 1.0, -0.9995, 0.03123, 0.0, -0.9995, 0.03123, 0.0, -0.9995, 0.03123, 0.0, -0.9995, 0.03123, 0.0, -0.9988, 0.04881, 3.825e-07, -0.9988, 0.04881, 0.0, -0.9988, 0.0488, -2.465e-07, -0.9988, 0.04881, 7.231e-08, 5.826e-05, -0.3549, -0.9349, 0.0, -1.0, 0.0, 0.0, -1.0, 0.0, -1.601e-06, -0.3549, -0.9349, 0.0, 0.0, 1.0, 0.0, 0.0, 1.0, 0.0, 0.0, 1.0, 0.0, 0.0, 1.0, 2.274e-05, 0.007282, 1.0, 0.0, 1.0, 0.0, 0.0, 1.0, 0.0, 3.926e-05, 0.007283, 1.0, 0.0, -1.0, 0.0, 0.0, -1.0, 0.0, 0.0, -1.0, 0.0, 0.0, -1.0, 0.0, -0.9307, -0.3658, 1.288e-07, -0.9363, -0.3511, 0.0, -0.9363, -0.3511, 0.0, -0.9307, -0.3658, -4.117e-07, 0.0, 1.0, 0.0, 0.0, 1.0, 0.0, 0.0, 1.0, 0.0, 0.0, 1.0, 0.0, 0.9882, 0.153, 1.764e-06, 0.9923, 0.124, 0.0, 0.9923, 0.124, 0.0, 0.9882, 0.153, -2.099e-06, 0.0, 0.0, 1.0, 0.0, 0.0, 1.0, 0.0, 0.0, 1.0, 0.0, 0.0, 1.0, 0.0, 0.0, 1.0, 0.0, 0.0, 1.0, 0.0, 0.0, 1.0, 0.0, 0.0, 1.0, 0.7014, -0.3472, -0.6225, 0.4166, -0.3289, -0.8475, 0.4589, -0.3392, -0.8212, 0.7716, -0.3326, -0.5423, 0.4166, -0.3289, -0.8475, 0.2816, -0.2848, -0.9163, 0.2853, -0.2864, -0.9147, 0.4589, -0.3392, -0.8212, 0.2816, -0.2848, -0.9163, 0.2252, -0.2882, -0.9307, 0.2158, -0.2958, -0.9305, 0.2853, -0.2864, -0.9147, 0.2252, -0.2882, -0.9307, 0.1492, -0.3511, -0.9244, 0.05938, -0.4215, -0.9049, 0.2158, -0.2958, -0.9305, 0.1492, -0.3511, -0.9244, -0.1173, -0.501, -0.8575, -0.4926, -0.5726, -0.6553, 0.05938, -0.4215, -0.9049, -0.1173, -0.501, -0.8575, -0.7135, -0.5159, -0.4741, -0.9215, -0.3442, -0.1801, -0.4926, -0.5726, -0.6553, -0.7135, -0.5159, -0.4741, -0.9646, -0.2403, -0.1085, -0.9942, -0.1039, -0.02644, -0.9215, -0.3442, -0.1801, -0.9646, -0.2403, -0.1085, -0.9998, -0.01373, -0.01473, -0.9971, 0.07544, -0.007889, -0.9942, -0.1039, -0.02644, -0.9998, -0.01373, -0.01473, -0.9845, 0.1745, -0.01823, -0.9701, 0.2412, -0.02816, -0.9971, 0.07544, -0.007889, -0.9845, 0.1745, -0.01823, -0.9307, 0.3623, -0.04985, -0.9074, 0.416, -0.06012, -0.9701, 0.2412, -0.02816, -0.9307, 0.3623, -0.04985, -0.8163, 0.5713, -0.08486, -0.7859, 0.6117, -0.09063, -0.9074, 0.416, -0.06012, -0.8163, 0.5713, -0.08486, -0.5893, 0.8009, -0.1064, -0.5602, 0.8214, -0.107, -0.7859, 0.6117, -0.09063, -0.5893, 0.8009, -0.1064, -0.191, 0.9772, -0.09235, -0.1794, 0.9795, -0.09137, -0.5602, 0.8214, -0.107, -0.191, 0.9772, -0.09235, 0.3036, 0.9522, -0.03305, 0.301, 0.953, -0.03348, -0.1794, 0.9795, -0.09137, 0.3036, 0.9522, -0.03305, 0.6794, 0.7329, 0.03733, 0.6743, 0.7376, 0.0362, 0.301, 0.953, -0.03348, 0.6794, 0.7329, 0.03733, 0.8776, 0.4727, 0.07951, 0.8728, 0.4818, 0.0788, 0.6743, 0.7376, 0.0362, 0.8776, 0.4727, 0.07951, 0.9688, 0.2368, 0.07379, 0.9647, 0.2519, 0.07671, 0.8728, 0.4818, 0.0788, 0.9688, 0.2368, 0.07379, 0.9998, 0.01518, -0.01265, 0.9991, 0.0409, 0.005362, 0.9647, 0.2519, 0.07671, 0.9998, 0.01518, -0.01265, 0.9457, -0.2062, -0.2513, 0.9671, -0.1685, -0.1904, 0.9991, 0.0409, 0.005362, 0.9457, -0.2062, -0.2513, 0.7014, -0.3472, -0.6225, 0.7716, -0.3326, -0.5423, 0.9671, -0.1685, -0.1904])] * 3)])

# ---- objects
ob_light = bpy.data.objects.new('Light', light_light)
ob_camera = bpy.data.objects.new('Camera', cam_camera)
ob_pcylinder1 = bpy.data.objects.new('pCylinder1', me_mesh)

# ---- transforms, parenting, visibility, modifiers, constraints
ob_light.location = (4.076, 1.005, 5.904)
ob_light.rotation_euler = (0.6503, 0.05522, 1.866)
ob_light.lock_rotations_4d = False
ob_light.empty_display_type = 'ARROWS'
ob_light.color = (0.0, 0.0, 0.0, 0.0)
ob_light.lineart.crease_threshold = 0.0
ob_camera.location = (7.359, -6.926, 4.958)
ob_camera.rotation_euler = (1.109, 0.0, 0.8149)
ob_camera.lock_rotations_4d = False
ob_camera.empty_display_type = 'ARROWS'
ob_camera.color = (0.0, 0.0, 0.0, 0.0)
ob_camera.display_type = 'WIRE'
ob_camera.lineart.crease_threshold = 0.0
ob_pcylinder1.location = (-0.0004907, 0.0, 0.009812)
ob_pcylinder1.rotation_euler = (1.571, -0.0, 0.0)
ob_pcylinder1.scale = (1.201, 0.8264, 1.201)
ob_pcylinder1.color = (0.8, 0.8, 0.8, 1.0)

# ---- collection membership
col_collection.objects.link(ob_light)
col_collection.objects.link(ob_camera)
col_collection.objects.link(ob_pcylinder1)

# ---- scene / render settings (as saved in the file)
scene.camera = ob_camera
scene.frame_start = 1; scene.frame_end = 250; scene.frame_set(25)
scene.render.engine = 'BLENDER_EEVEE_NEXT'
scene.cycles.sampling_pattern = 'TABULATED_SOBOL'
scene.cycles.use_light_tree = False
scene.view_settings.view_transform = 'Filmic'
bpy.context.view_layer.update()

